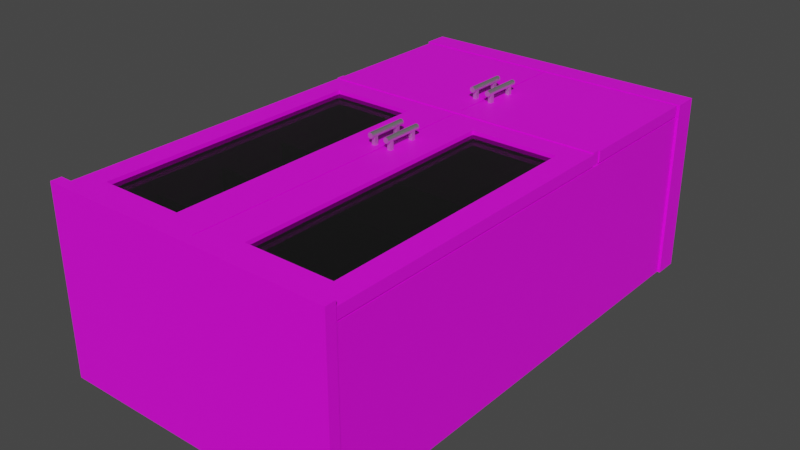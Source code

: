 # Source: Storage2.blend  (saved by Blender 4.0.36; exported with 4.5.12 LTS)
import bpy
from mathutils import Matrix  # noqa: F401  (used for matrix-valued properties, if any)

bpy.ops.wm.read_factory_settings(use_empty=True)
scene = bpy.context.scene
scene.name = 'Scene'

# ---- collections
col_collection = bpy.data.collections.new('Collection'); scene.collection.children.link(col_collection)

# ---- images (referenced by path relative to the original .blend; pixels are not part of the script)
import os
ASSET_DIR = os.environ.get("B2B_ASSET_DIR", "")  # directory of the original .blend (textures are referenced by path, not embedded)
HERE = os.path.dirname(os.path.abspath(__file__))  # packed textures are extracted next to this script under _unpacked/

def load_image(name, relpath, width, height, colorspace="sRGB"):
    """Load a texture the original file referenced (path relative to the .blend, or extracted next to this script)."""
    p = next((c for c in (os.path.join(HERE, relpath), os.path.join(ASSET_DIR, relpath)) if relpath and os.path.exists(c)), "")
    if p:
        img = bpy.data.images.load(p, check_existing=True)
        img.name = name
    else:  # same state as the original file: an image datablock whose file is absent (Cycles renders it pink)
        img = bpy.data.images.new(name, width, height)
        img.source = "FILE"
        img.filepath = "//" + (relpath or name)
    img.colorspace_settings.name = colorspace
    return img
img_coloured_jpg = load_image('coloured.jpg', 'coloured.jpg', 1024, 1024, 'sRGB')
img_medicinie_label_jpg = load_image('MEDICINIE LABEL.jpg', 'MEDICINIE LABEL.jpg', 1024, 1024, 'sRGB')

# ---- materials (node trees are filled in below, after node groups)
mat_coloured_002 = bpy.data.materials.new('coloured.002')
mat_coloured_002.use_transparent_shadow = False
mat_coloured_002.roughness = 0.5
mat_glass_002 = bpy.data.materials.new('glass.002')
mat_glass_002.use_transparent_shadow = False
mat_glass_002.diffuse_color = (0.2061, 0.2061, 0.2061, 1.0)
mat_glass_002.roughness = 0.0
mat_glass_002.specular_intensity = 1.0
mat_glass_002.metallic = 1.0
mat_metal_gloss_002 = bpy.data.materials.new('metal gloss.002')
mat_metal_gloss_002.use_transparent_shadow = False
mat_metal_gloss_002.roughness = 0.5
mat_metal_gloss_002.metallic = 1.0
mat_medicine_003 = bpy.data.materials.new('MEDICINE.003')
mat_medicine_003.use_transparent_shadow = False
mat_medicine_003.roughness = 0.5

# ---- material node trees
mat_coloured_002.use_nodes = True; mat_coloured_002.node_tree.nodes.clear()
_N = mat_coloured_002.node_tree.nodes; _L = mat_coloured_002.node_tree.links
n0 = _N.new('ShaderNodeBsdfPrincipled'); n0.name = 'Principled BSDF'; n0.location = (10, 300)
n0.distribution = 'GGX'
n0.subsurface_method = 'RANDOM_WALK_SKIN'
n0.inputs[3].default_value = 1.45
n0.inputs[27].default_value = (0.0, 0.0, 0.0, 1.0)
n0.inputs[28].default_value = 1.0
n1 = _N.new('ShaderNodeOutputMaterial'); n1.name = 'Material Output'; n1.location = (300, 300)
n2 = _N.new('ShaderNodeNormalMap'); n2.name = 'Normal Map'; n2.location = (-300, -300)
n2.label = 'Normal/Map'
n2.inputs[0].default_value = 0.0
n3 = _N.new('ShaderNodeTexImage'); n3.name = 'Image Texture'; n3.location = (-300, 600)
n3.image = img_coloured_jpg
_L.new(n0.outputs[0], n1.inputs[0])
_L.new(n2.outputs[0], n0.inputs[5])
_L.new(n3.outputs[0], n0.inputs[0])
n1.is_active_output = True
mat_glass_002.use_nodes = True; mat_glass_002.node_tree.nodes.clear()
_N = mat_glass_002.node_tree.nodes; _L = mat_glass_002.node_tree.links
n0 = _N.new('ShaderNodeBsdfPrincipled'); n0.name = 'Principled BSDF'; n0.location = (10, 300)
n0.distribution = 'GGX'
n0.subsurface_method = 'RANDOM_WALK_SKIN'
n0.inputs[0].default_value = (0.2061, 0.2061, 0.2061, 1.0)
n0.inputs[1].default_value = 1.0
n0.inputs[2].default_value = 0.0
n0.inputs[3].default_value = 1.45
n0.inputs[4].default_value = 0.5
n0.inputs[13].default_value = 1.0
n0.inputs[27].default_value = (0.0, 0.0, 0.0, 1.0)
n0.inputs[28].default_value = 1.0
n1 = _N.new('ShaderNodeOutputMaterial'); n1.name = 'Material Output'; n1.location = (300, 300)
n2 = _N.new('ShaderNodeNormalMap'); n2.name = 'Normal Map'; n2.location = (-300, -300)
n2.label = 'Normal/Map'
n2.inputs[0].default_value = 0.0
_L.new(n0.outputs[0], n1.inputs[0])
_L.new(n2.outputs[0], n0.inputs[5])
n1.is_active_output = True
mat_metal_gloss_002.use_nodes = True; mat_metal_gloss_002.node_tree.nodes.clear()
_N = mat_metal_gloss_002.node_tree.nodes; _L = mat_metal_gloss_002.node_tree.links
n0 = _N.new('ShaderNodeBsdfPrincipled'); n0.name = 'Principled BSDF'; n0.location = (10, 300)
n0.distribution = 'GGX'
n0.subsurface_method = 'RANDOM_WALK_SKIN'
n0.inputs[1].default_value = 1.0
n0.inputs[3].default_value = 1.45
n0.inputs[27].default_value = (0.0, 0.0, 0.0, 1.0)
n0.inputs[28].default_value = 1.0
n1 = _N.new('ShaderNodeOutputMaterial'); n1.name = 'Material Output'; n1.location = (300, 300)
n2 = _N.new('ShaderNodeNormalMap'); n2.name = 'Normal Map'; n2.location = (-300, -300)
n2.label = 'Normal/Map'
n2.inputs[0].default_value = 0.0
_L.new(n0.outputs[0], n1.inputs[0])
_L.new(n2.outputs[0], n0.inputs[5])
n1.is_active_output = True
mat_medicine_003.use_nodes = True; mat_medicine_003.node_tree.nodes.clear()
_N = mat_medicine_003.node_tree.nodes; _L = mat_medicine_003.node_tree.links
n0 = _N.new('ShaderNodeBsdfPrincipled'); n0.name = 'Principled BSDF'; n0.location = (10, 300)
n0.distribution = 'GGX'
n0.subsurface_method = 'RANDOM_WALK_SKIN'
n0.inputs[3].default_value = 1.45
n0.inputs[27].default_value = (0.0, 0.0, 0.0, 1.0)
n0.inputs[28].default_value = 1.0
n1 = _N.new('ShaderNodeOutputMaterial'); n1.name = 'Material Output'; n1.location = (300, 300)
n2 = _N.new('ShaderNodeNormalMap'); n2.name = 'Normal Map'; n2.location = (-300, -300)
n2.label = 'Normal/Map'
n2.inputs[0].default_value = 0.0
n3 = _N.new('ShaderNodeTexImage'); n3.name = 'Image Texture'; n3.location = (-300, 600)
n3.image = img_medicinie_label_jpg
_L.new(n0.outputs[0], n1.inputs[0])
_L.new(n2.outputs[0], n0.inputs[5])
_L.new(n3.outputs[0], n0.inputs[0])
n1.is_active_output = True

# ---- world
world_world = bpy.data.worlds.new('World'); scene.world = world_world
world_world.use_nodes = True; world_world.node_tree.nodes.clear()
_N = world_world.node_tree.nodes; _L = world_world.node_tree.links
n0 = _N.new('ShaderNodeOutputWorld'); n0.name = 'World Output'; n0.location = (300, 300)
n1 = _N.new('ShaderNodeBackground'); n1.name = 'Background'; n1.location = (10, 300)
n1.inputs[0].default_value = (0.05088, 0.05088, 0.05088, 1.0)
_L.new(n1.outputs[0], n0.inputs[0])
n0.is_active_output = True
world_world.color = (0.05088, 0.05088, 0.05088)
world_world.use_sun_shadow = False
world_world.sun_shadow_jitter_overblur = 0.0

# ---- meshes
me_cube_034 = bpy.data.meshes.new('Cube.034')
me_cube_034.from_pydata([(0.5942, -3.107e-08, 0.7109), (0.5942, -0.09562, 0.7109), (0.5942, -3.922e-15, 8.973e-08), (0.5942, -0.09562, 8.555e-08), (-0.5942, -3.107e-08, 0.7109), (-0.5942, -0.09562, 0.7109), (-0.5942, 3.922e-15, -8.973e-08), (-0.5942, -0.09562, -9.391e-08), (0.5818, -0.6544, 0.7116), (0.5818, -0.6871, 0.7116), (0.5818, -0.6544, 0.02468), (0.5818, -0.6871, 0.02468), (-0.5818, -0.6544, 0.7116), (-0.5818, -0.6871, 0.7116), (-0.5818, -0.6544, 0.02468), (-0.5818, -0.6871, 0.02468), (0.5883, -1.962, 0.7305), (0.5883, -2.004, 0.7305), (0.5883, -1.962, -0.01093), (0.5883, -2.004, -0.01093), (-0.5883, -1.962, 0.7305), (-0.5883, -2.004, 0.7305), (-0.5883, -1.962, -0.01093), (-0.5883, -2.004, -0.01093), (0.5846, -0.09456, 0.6592), (0.5846, -1.995, 0.6592), (0.5846, -0.09456, 0.002286), (0.5846, -1.995, 0.002286), (-0.5846, -0.09456, 0.6592), (-0.5846, -1.995, 0.6592), (-0.5846, -0.09456, 0.002286), (-0.5846, -1.995, 0.002286), (0.5559, -0.697, 0.6565), (0.5559, -0.697, 0.03155), (-0.5559, -0.697, 0.6565), (-0.5559, -0.697, 0.03155), (0.5517, -1.036, 0.552), (0.5517, -1.036, 0.04793), (-0.5517, -1.036, 0.552), (-0.5517, -1.036, 0.04793), (0.5517, -1.338, 0.552), (0.5517, -1.338, 0.04793), (-0.5517, -1.338, 0.552), (-0.5517, -1.338, 0.04793), (0.5521, -0.1271, 0.6592), (0.5521, -1.963, 0.6592), (0.5521, -0.1271, 0.002286), (0.5521, -1.963, 0.002286), (-0.5521, -0.1271, 0.6592), (-0.5521, -1.963, 0.6592), (-0.5521, -0.1271, 0.002286), (-0.5521, -1.963, 0.002286), (0.5559, -0.651, 0.6565), (0.5559, -0.651, 0.03155), (-0.5559, -0.651, 0.6565), (-0.5559, -0.651, 0.03155), (0.5517, -1.027, 0.552), (0.5517, -1.027, 0.04793), (-0.5517, -1.027, 0.552), (-0.5517, -1.027, 0.04793), (0.5517, -1.329, 0.552), (0.5517, -1.329, 0.04793), (-0.5517, -1.329, 0.552), (-0.5517, -1.329, 0.04793), (0.5517, -1.634, 0.552), (0.5517, -1.634, 0.04793), (-0.5517, -1.634, 0.552), (-0.5517, -1.634, 0.04793), (0.5517, -1.625, 0.552), (0.5517, -1.625, 0.04793), (-0.5517, -1.625, 0.552), (-0.5517, -1.625, 0.04793), (0.5855, -0.6898, 0.7083), (0.5855, -1.957, 0.7083), (0.002224, -0.6898, 0.7083), (0.002224, -1.957, 0.7083), (0.4923, -1.868, 0.7083), (0.4923, -0.7791, 0.7083), (0.1479, -1.868, 0.7083), (0.1479, -0.7791, 0.7083), (0.5855, -0.1015, 0.7083), (0.5855, -0.6539, 0.7083), (0.002224, -0.1015, 0.7083), (0.002224, -0.6539, 0.7083), (0.5855, -0.6898, 0.6656), (0.5855, -1.957, 0.6656), (0.002224, -0.6898, 0.6656), (0.002224, -1.957, 0.6656), (0.4923, -1.868, 0.6656), (0.4923, -0.7791, 0.6656), (0.1479, -1.868, 0.6656), (0.1479, -0.7791, 0.6656), (0.5855, -0.1015, 0.6656), (0.5855, -0.6539, 0.6656), (0.002224, -0.1015, 0.6656), (0.002224, -0.6539, 0.6656), (0.5036, -0.748, 0.693), (0.1311, -0.748, 0.693), (0.5036, -1.88, 0.693), (0.1311, -1.88, 0.693), (0.5036, -0.748, 0.6797), (0.1311, -0.748, 0.6797), (0.5036, -1.88, 0.6797), (0.1311, -1.88, 0.6797), (-0.5822, -0.6898, 0.7083), (-0.5822, -1.957, 0.7083), (-0.002225, -0.6898, 0.7083), (-0.002225, -1.957, 0.7083), (-0.489, -1.868, 0.7083), (-0.489, -0.7791, 0.7083), (-0.1481, -1.868, 0.7083), (-0.1481, -0.7791, 0.7083), (-0.5822, -0.1015, 0.7083), (-0.5822, -0.6539, 0.7083), (-0.002225, -0.1015, 0.7083), (-0.002225, -0.6539, 0.7083), (-0.5822, -0.6898, 0.6656), (-0.5822, -1.957, 0.6656), (-0.002225, -0.6898, 0.6656), (-0.002225, -1.957, 0.6656), (-0.489, -1.868, 0.6656), (-0.489, -0.7791, 0.6656), (-0.1481, -1.868, 0.6656), (-0.1481, -0.7791, 0.6656), (-0.5822, -0.1015, 0.6656), (-0.5822, -0.6539, 0.6656), (-0.002225, -0.1015, 0.6656), (-0.002225, -0.6539, 0.6656), (-0.5003, -0.748, 0.693), (-0.1313, -0.748, 0.693), (-0.5003, -1.88, 0.693), (-0.1313, -1.88, 0.693), (-0.5003, -0.748, 0.6797), (-0.1313, -0.748, 0.6797), (-0.5003, -1.88, 0.6797), (-0.1313, -1.88, 0.6797), (0.5537, -0.1244, 0.01288), (0.5537, -1.966, 0.01288), (-0.5537, -0.1244, 0.01288), (-0.5537, -1.966, 0.01288), (0.5537, -0.1244, 0.05886), (0.5537, -1.966, 0.05886), (-0.5537, -0.1244, 0.05886), (-0.5537, -1.966, 0.05886), (0.03496, -0.3756, 0.7378), (0.03496, -0.5395, 0.7378), (0.03071, -0.3756, 0.7387), (0.03071, -0.5395, 0.7387), (0.02711, -0.3756, 0.7411), (0.02711, -0.5395, 0.7411), (0.0247, -0.3756, 0.7447), (0.0247, -0.5395, 0.7447), (0.02385, -0.3756, 0.7489), (0.02385, -0.5395, 0.7489), (0.0247, -0.3756, 0.7532), (0.0247, -0.5395, 0.7532), (0.02711, -0.3756, 0.7568), (0.02711, -0.5395, 0.7568), (0.03071, -0.3756, 0.7592), (0.03071, -0.5395, 0.7592), (0.03496, -0.3756, 0.7601), (0.03496, -0.5395, 0.7601), (0.03922, -0.3756, 0.7592), (0.03922, -0.5395, 0.7592), (0.04282, -0.3756, 0.7568), (0.04282, -0.5395, 0.7568), (0.04523, -0.3756, 0.7532), (0.04523, -0.5395, 0.7532), (0.04608, -0.3756, 0.7489), (0.04608, -0.5395, 0.7489), (0.04523, -0.3756, 0.7447), (0.04523, -0.5395, 0.7447), (0.04282, -0.3756, 0.7411), (0.04282, -0.5395, 0.7411), (0.03922, -0.3756, 0.7387), (0.03922, -0.5395, 0.7387), (0.04272, -0.5076, 0.7448), (0.04272, -0.5232, 0.7448), (0.04272, -0.5076, 0.7022), (0.04272, -0.5232, 0.7022), (0.0272, -0.5076, 0.7448), (0.0272, -0.5232, 0.7448), (0.0272, -0.5076, 0.7022), (0.0272, -0.5232, 0.7022), (0.04272, -0.3939, 0.7448), (0.04272, -0.4095, 0.7448), (0.04272, -0.3939, 0.7022), (0.04272, -0.4095, 0.7022), (0.0272, -0.3939, 0.7448), (0.0272, -0.4095, 0.7448), (0.0272, -0.3939, 0.7022), (0.0272, -0.4095, 0.7022), (0.03496, -0.9545, 0.7378), (0.03496, -1.118, 0.7378), (0.03071, -0.9545, 0.7387), (0.03071, -1.118, 0.7387), (0.02711, -0.9545, 0.7411), (0.02711, -1.118, 0.7411), (0.0247, -0.9545, 0.7447), (0.0247, -1.118, 0.7447), (0.02385, -0.9545, 0.7489), (0.02385, -1.118, 0.7489), (0.0247, -0.9545, 0.7532), (0.0247, -1.118, 0.7532), (0.02711, -0.9545, 0.7568), (0.02711, -1.118, 0.7568), (0.03071, -0.9545, 0.7592), (0.03071, -1.118, 0.7592), (0.03496, -0.9545, 0.7601), (0.03496, -1.118, 0.7601), (0.03922, -0.9545, 0.7592), (0.03922, -1.118, 0.7592), (0.04282, -0.9545, 0.7568), (0.04282, -1.118, 0.7568), (0.04523, -0.9545, 0.7532), (0.04523, -1.118, 0.7532), (0.04608, -0.9545, 0.7489), (0.04608, -1.118, 0.7489), (0.04523, -0.9545, 0.7447), (0.04523, -1.118, 0.7447), (0.04282, -0.9545, 0.7411), (0.04282, -1.118, 0.7411), (0.03922, -0.9545, 0.7387), (0.03922, -1.118, 0.7387), (0.04272, -1.087, 0.7448), (0.04272, -1.102, 0.7448), (0.04272, -1.087, 0.7022), (0.04272, -1.102, 0.7022), (0.0272, -1.087, 0.7448), (0.0272, -1.102, 0.7448), (0.0272, -1.087, 0.7022), (0.0272, -1.102, 0.7022), (0.04272, -0.9728, 0.7448), (0.04272, -0.9884, 0.7448), (0.04272, -0.9728, 0.7022), (0.04272, -0.9884, 0.7022), (0.0272, -0.9728, 0.7448), (0.0272, -0.9884, 0.7448), (0.0272, -0.9728, 0.7022), (0.0272, -0.9884, 0.7022), (-0.03369, -0.9545, 0.7378), (-0.03369, -1.118, 0.7378), (-0.03795, -0.9545, 0.7387), (-0.03795, -1.118, 0.7387), (-0.04155, -0.9545, 0.7411), (-0.04155, -1.118, 0.7411), (-0.04396, -0.9545, 0.7447), (-0.04396, -1.118, 0.7447), (-0.0448, -0.9545, 0.7489), (-0.0448, -1.118, 0.7489), (-0.04396, -0.9545, 0.7532), (-0.04396, -1.118, 0.7532), (-0.04155, -0.9545, 0.7568), (-0.04155, -1.118, 0.7568), (-0.03795, -0.9545, 0.7592), (-0.03795, -1.118, 0.7592), (-0.03369, -0.9545, 0.7601), (-0.03369, -1.118, 0.7601), (-0.02944, -0.9545, 0.7592), (-0.02944, -1.118, 0.7592), (-0.02584, -0.9545, 0.7568), (-0.02584, -1.118, 0.7568), (-0.02343, -0.9545, 0.7532), (-0.02343, -1.118, 0.7532), (-0.02258, -0.9545, 0.7489), (-0.02258, -1.118, 0.7489), (-0.02343, -0.9545, 0.7447), (-0.02343, -1.118, 0.7447), (-0.02584, -0.9545, 0.7411), (-0.02584, -1.118, 0.7411), (-0.02944, -0.9545, 0.7387), (-0.02944, -1.118, 0.7387), (-0.02593, -1.087, 0.7448), (-0.02593, -1.102, 0.7448), (-0.02593, -1.087, 0.7022), (-0.02593, -1.102, 0.7022), (-0.04145, -1.087, 0.7448), (-0.04145, -1.102, 0.7448), (-0.04145, -1.087, 0.7022), (-0.04145, -1.102, 0.7022), (-0.02593, -0.9728, 0.7448), (-0.02593, -0.9884, 0.7448), (-0.02593, -0.9728, 0.7022), (-0.02593, -0.9884, 0.7022), (-0.04145, -0.9728, 0.7448), (-0.04145, -0.9884, 0.7448), (-0.04145, -0.9728, 0.7022), (-0.04145, -0.9884, 0.7022), (-0.03369, -0.3756, 0.7378), (-0.03369, -0.5395, 0.7378), (-0.03795, -0.3756, 0.7387), (-0.03795, -0.5395, 0.7387), (-0.04155, -0.3756, 0.7411), (-0.04155, -0.5395, 0.7411), (-0.04396, -0.3756, 0.7447), (-0.04396, -0.5395, 0.7447), (-0.0448, -0.3756, 0.7489), (-0.0448, -0.5395, 0.7489), (-0.04396, -0.3756, 0.7532), (-0.04396, -0.5395, 0.7532), (-0.04155, -0.3756, 0.7568), (-0.04155, -0.5395, 0.7568), (-0.03795, -0.3756, 0.7592), (-0.03795, -0.5395, 0.7592), (-0.03369, -0.3756, 0.7601), (-0.03369, -0.5395, 0.7601), (-0.02944, -0.3756, 0.7592), (-0.02944, -0.5395, 0.7592), (-0.02584, -0.3756, 0.7568), (-0.02584, -0.5395, 0.7568), (-0.02343, -0.3756, 0.7532), (-0.02343, -0.5395, 0.7532), (-0.02258, -0.3756, 0.7489), (-0.02258, -0.5395, 0.7489), (-0.02343, -0.3756, 0.7447), (-0.02343, -0.5395, 0.7447), (-0.02584, -0.3756, 0.7411), (-0.02584, -0.5395, 0.7411), (-0.02944, -0.3756, 0.7387), (-0.02944, -0.5395, 0.7387), (-0.02593, -0.5076, 0.7448), (-0.02593, -0.5232, 0.7448), (-0.02593, -0.5076, 0.7022), (-0.02593, -0.5232, 0.7022), (-0.04145, -0.5076, 0.7448), (-0.04145, -0.5232, 0.7448), (-0.04145, -0.5076, 0.7022), (-0.04145, -0.5232, 0.7022), (-0.02593, -0.3939, 0.7448), (-0.02593, -0.4095, 0.7448), (-0.02593, -0.3939, 0.7022), (-0.02593, -0.4095, 0.7022), (-0.04145, -0.3939, 0.7448), (-0.04145, -0.4095, 0.7448), (-0.04145, -0.3939, 0.7022), (-0.04145, -0.4095, 0.7022), (-3.452e-10, -1.045, 0.002286), (0.0, 0.0, 0.0)], [(336, 51), (46, 336)], [(0, 1, 3, 2), (2, 3, 7, 6, 337), (6, 7, 5, 4), (4, 5, 1, 0), (2, 337, 6, 4, 0), (7, 3, 1, 5), (8, 9, 11, 10), (10, 11, 15, 14), (14, 15, 13, 12), (12, 13, 9, 8), (10, 14, 12, 8), (15, 11, 9, 13), (16, 17, 19, 18), (18, 19, 23, 22), (22, 23, 21, 20), (20, 21, 17, 16), (18, 22, 20, 16), (23, 19, 17, 21), (24, 25, 27, 26), (30, 31, 29, 28), (26, 30, 28, 24), (31, 27, 25, 29), (35, 33, 32, 34), (39, 37, 36, 38), (43, 41, 40, 42), (44, 46, 47, 45), (50, 48, 49, 51), (46, 44, 48, 50), (51, 49, 45, 47), (55, 54, 52, 53), (59, 58, 56, 57), (63, 62, 60, 61), (25, 24, 44, 45), (26, 27, 47, 46), (30, 26, 46, 50), (27, 31, 51, 47), (31, 30, 50, 51), (28, 29, 49, 48), (24, 28, 48, 44), (29, 25, 45, 49), (32, 33, 53, 52), (33, 35, 55, 53), (35, 34, 54, 55), (34, 32, 52, 54), (36, 37, 57, 56), (37, 39, 59, 57), (39, 38, 58, 59), (38, 36, 56, 58), (40, 41, 61, 60), (41, 43, 63, 61), (43, 42, 62, 63), (42, 40, 60, 62), (67, 65, 64, 66), (71, 70, 68, 69), (64, 65, 69, 68), (65, 67, 71, 69), (67, 66, 70, 71), (66, 64, 68, 70), (74, 75, 78, 79), (75, 73, 76, 78), (72, 74, 79, 77), (73, 72, 77, 76), (80, 82, 83, 81), (86, 91, 90, 87), (87, 90, 88, 85), (84, 89, 91, 86), (85, 88, 89, 84), (92, 93, 95, 94), (72, 73, 85, 84), (73, 75, 87, 85), (74, 72, 84, 86), (75, 74, 86, 87), (76, 77, 89, 88), (78, 76, 88, 90), (77, 79, 91, 89), (79, 78, 90, 91), (80, 81, 93, 92), (81, 83, 95, 93), (82, 80, 92, 94), (83, 82, 94, 95), (96, 98, 99, 97), (100, 101, 103, 102), (96, 97, 101, 100), (97, 99, 103, 101), (98, 96, 100, 102), (99, 98, 102, 103), (106, 111, 110, 107), (107, 110, 108, 105), (104, 109, 111, 106), (105, 108, 109, 104), (112, 113, 115, 114), (118, 119, 122, 123), (119, 117, 120, 122), (116, 118, 123, 121), (117, 116, 121, 120), (124, 126, 127, 125), (104, 116, 117, 105), (105, 117, 119, 107), (106, 118, 116, 104), (107, 119, 118, 106), (108, 120, 121, 109), (110, 122, 120, 108), (109, 121, 123, 111), (111, 123, 122, 110), (112, 124, 125, 113), (113, 125, 127, 115), (114, 126, 124, 112), (115, 127, 126, 114), (128, 129, 131, 130), (132, 134, 135, 133), (128, 132, 133, 129), (129, 133, 135, 131), (130, 134, 132, 128), (131, 135, 134, 130), (136, 137, 139, 138), (140, 142, 143, 141), (137, 136, 140, 141), (136, 138, 142, 140), (139, 137, 141, 143), (138, 139, 143, 142), (144, 145, 147, 146), (146, 147, 149, 148), (148, 149, 151, 150), (150, 151, 153, 152), (152, 153, 155, 154), (154, 155, 157, 156), (156, 157, 159, 158), (158, 159, 161, 160), (160, 161, 163, 162), (162, 163, 165, 164), (164, 165, 167, 166), (166, 167, 169, 168), (168, 169, 171, 170), (170, 171, 173, 172), (147, 145, 175, 173, 171, 169, 167, 165, 163, 161, 159, 157, 155, 153, 151, 149), (172, 173, 175, 174), (174, 175, 145, 144), (144, 146, 148, 150, 152, 154, 156, 158, 160, 162, 164, 166, 168, 170, 172, 174), (176, 177, 179, 178), (178, 179, 183, 182), (182, 183, 181, 180), (180, 181, 177, 176), (178, 182, 180, 176), (183, 179, 177, 181), (184, 185, 187, 186), (186, 187, 191, 190), (190, 191, 189, 188), (188, 189, 185, 184), (186, 190, 188, 184), (191, 187, 185, 189), (192, 193, 195, 194), (194, 195, 197, 196), (196, 197, 199, 198), (198, 199, 201, 200), (200, 201, 203, 202), (202, 203, 205, 204), (204, 205, 207, 206), (206, 207, 209, 208), (208, 209, 211, 210), (210, 211, 213, 212), (212, 213, 215, 214), (214, 215, 217, 216), (216, 217, 219, 218), (218, 219, 221, 220), (195, 193, 223, 221, 219, 217, 215, 213, 211, 209, 207, 205, 203, 201, 199, 197), (220, 221, 223, 222), (222, 223, 193, 192), (192, 194, 196, 198, 200, 202, 204, 206, 208, 210, 212, 214, 216, 218, 220, 222), (224, 225, 227, 226), (226, 227, 231, 230), (230, 231, 229, 228), (228, 229, 225, 224), (226, 230, 228, 224), (231, 227, 225, 229), (232, 233, 235, 234), (234, 235, 239, 238), (238, 239, 237, 236), (236, 237, 233, 232), (234, 238, 236, 232), (239, 235, 233, 237), (240, 241, 243, 242), (242, 243, 245, 244), (244, 245, 247, 246), (246, 247, 249, 248), (248, 249, 251, 250), (250, 251, 253, 252), (252, 253, 255, 254), (254, 255, 257, 256), (256, 257, 259, 258), (258, 259, 261, 260), (260, 261, 263, 262), (262, 263, 265, 264), (264, 265, 267, 266), (266, 267, 269, 268), (243, 241, 271, 269, 267, 265, 263, 261, 259, 257, 255, 253, 251, 249, 247, 245), (268, 269, 271, 270), (270, 271, 241, 240), (240, 242, 244, 246, 248, 250, 252, 254, 256, 258, 260, 262, 264, 266, 268, 270), (272, 273, 275, 274), (274, 275, 279, 278), (278, 279, 277, 276), (276, 277, 273, 272), (274, 278, 276, 272), (279, 275, 273, 277), (280, 281, 283, 282), (282, 283, 287, 286), (286, 287, 285, 284), (284, 285, 281, 280), (282, 286, 284, 280), (287, 283, 281, 285), (288, 289, 291, 290), (290, 291, 293, 292), (292, 293, 295, 294), (294, 295, 297, 296), (296, 297, 299, 298), (298, 299, 301, 300), (300, 301, 303, 302), (302, 303, 305, 304), (304, 305, 307, 306), (306, 307, 309, 308), (308, 309, 311, 310), (310, 311, 313, 312), (312, 313, 315, 314), (314, 315, 317, 316), (291, 289, 319, 317, 315, 313, 311, 309, 307, 305, 303, 301, 299, 297, 295, 293), (316, 317, 319, 318), (318, 319, 289, 288), (288, 290, 292, 294, 296, 298, 300, 302, 304, 306, 308, 310, 312, 314, 316, 318), (320, 321, 323, 322), (322, 323, 327, 326), (326, 327, 325, 324), (324, 325, 321, 320), (322, 326, 324, 320), (327, 323, 321, 325), (328, 329, 331, 330), (330, 331, 335, 334), (334, 335, 333, 332), (332, 333, 329, 328), (330, 334, 332, 328), (335, 331, 329, 333)])
me_cube_034.polygons.foreach_set('use_smooth', [True] * 240)
me_cube_034.polygons.foreach_set('material_index', [0, 0, 0, 0, 0, 0, 0, 0, 0, 0, 0, 0, 0, 0, 0, 0, 0, 0, 0, 0, 0, 0, 0, 1, 1, 0, 0, 0, 0, 0, 1, 1, 0, 0, 0, 0, 0, 0, 0, 0, 0, 0, 0, 0, 1, 1, 1, 1, 1, 1, 1, 1, 1, 1, 1, 1, 1, 1, 0, 0, 0, 0, 0, 0, 0, 0, 0, 0, 0, 0, 0, 0, 0, 0, 0, 0, 0, 0, 0, 0, 1, 1, 1, 1, 1, 1, 0, 0, 0, 0, 0, 0, 0, 0, 0, 0, 0, 0, 0, 0, 0, 0, 0, 0, 0, 0, 0, 0, 1, 1, 1, 1, 1, 1, 0, 0, 0, 0, 0, 0, 2, 2, 2, 2, 2, 2, 2, 2, 2, 2, 2, 2, 2, 2, 2, 2, 2, 2, 2, 2, 2, 2, 2, 2, 2, 2, 2, 2, 2, 2, 2, 2, 2, 2, 2, 2, 2, 2, 2, 2, 2, 2, 2, 2, 2, 2, 2, 2, 2, 2, 2, 2, 2, 2, 2, 2, 2, 2, 2, 2, 2, 2, 2, 2, 2, 2, 2, 2, 2, 2, 2, 2, 2, 2, 2, 2, 2, 2, 2, 2, 2, 2, 2, 2, 2, 2, 2, 2, 2, 2, 2, 2, 2, 2, 2, 2, 2, 2, 2, 2, 2, 2, 2, 2, 2, 2, 2, 2, 2, 2, 2, 2, 2, 2, 2, 2, 2, 2, 2, 2])
_k = set([(0, 1), (0, 2), (0, 4), (1, 3), (1, 5), (2, 3), (2, 337), (3, 7), (4, 5), (4, 6), (5, 7), (6, 7), (6, 337), (8, 9), (8, 10), (8, 12), (9, 11), (9, 13), (10, 11), (10, 14), (11, 15), (12, 13), (12, 14), (13, 15), (14, 15), (16, 17), (16, 18), (16, 20), (17, 19), (17, 21), (18, 19), (18, 22), (19, 23), (20, 21), (20, 22), (21, 23), (22, 23), (24, 25), (24, 26), (24, 28), (25, 27), (25, 29), (26, 27), (26, 30), (27, 31), (28, 29), (28, 30), (29, 31), (30, 31), (32, 33), (32, 34), (32, 52), (33, 35), (33, 53), (34, 35), (34, 54), (35, 55), (36, 37), (36, 38), (36, 56), (37, 39), (37, 57), (38, 39), (38, 58), (39, 59), (40, 41), (40, 42), (40, 60), (41, 43), (41, 61), (42, 43), (42, 62), (43, 63), (44, 45), (44, 46), (44, 48), (45, 47), (45, 49), (46, 47), (46, 50), (47, 51), (48, 49), (48, 50), (49, 51), (50, 51), (52, 53), (52, 54), (53, 55), (54, 55), (56, 57), (56, 58), (57, 59), (58, 59), (60, 61), (60, 62), (61, 63), (62, 63), (64, 65), (64, 66), (64, 68), (65, 67), (65, 69), (66, 67), (66, 70), (67, 71), (68, 69), (68, 70), (69, 71), (70, 71), (72, 73), (72, 74), (72, 84), (73, 75), (73, 85), (74, 75), (74, 86), (75, 87), (76, 77), (76, 78), (76, 88), (77, 79), (77, 89), (78, 79), (78, 90), (79, 91), (80, 81), (80, 82), (80, 92), (81, 83), (81, 93), (82, 83), (82, 94), (83, 95), (84, 85), (84, 86), (85, 87), (86, 87), (88, 89), (88, 90), (89, 91), (90, 91), (92, 93), (92, 94), (93, 95), (94, 95), (96, 97), (96, 98), (96, 100), (97, 99), (97, 101), (98, 99), (98, 102), (99, 103), (100, 101), (100, 102), (101, 103), (102, 103), (104, 105), (104, 106), (104, 116), (105, 107), (105, 117), (106, 107), (106, 118), (107, 119), (108, 109), (108, 110), (108, 120), (109, 111), (109, 121), (110, 111), (110, 122), (111, 123), (112, 113), (112, 114), (112, 124), (113, 115), (113, 125), (114, 115), (114, 126), (115, 127), (116, 117), (116, 118), (117, 119), (118, 119), (120, 121), (120, 122), (121, 123), (122, 123), (124, 125), (124, 126), (125, 127), (126, 127), (128, 129), (128, 130), (128, 132), (129, 131), (129, 133), (130, 131), (130, 134), (131, 135), (132, 133), (132, 134), (133, 135), (134, 135), (136, 137), (136, 138), (136, 140), (137, 139), (137, 141), (138, 139), (138, 142), (139, 143), (140, 141), (140, 142), (141, 143), (142, 143), (144, 146), (144, 174), (145, 147), (145, 175), (146, 148), (147, 149), (148, 150), (149, 151), (150, 152), (151, 153), (152, 154), (153, 155), (154, 156), (155, 157), (156, 158), (157, 159), (158, 160), (159, 161), (160, 162), (161, 163), (162, 164), (163, 165), (164, 166), (165, 167), (166, 168), (167, 169), (168, 170), (169, 171), (170, 172), (171, 173), (172, 174), (173, 175), (176, 177), (176, 178), (176, 180), (177, 179), (177, 181), (178, 179), (178, 182), (179, 183), (180, 181), (180, 182), (181, 183), (182, 183), (184, 185), (184, 186), (184, 188), (185, 187), (185, 189), (186, 187), (186, 190), (187, 191), (188, 189), (188, 190), (189, 191), (190, 191), (192, 194), (192, 222), (193, 195), (193, 223), (194, 196), (195, 197), (196, 198), (197, 199), (198, 200), (199, 201), (200, 202), (201, 203), (202, 204), (203, 205), (204, 206), (205, 207), (206, 208), (207, 209), (208, 210), (209, 211), (210, 212), (211, 213), (212, 214), (213, 215), (214, 216), (215, 217), (216, 218), (217, 219), (218, 220), (219, 221), (220, 222), (221, 223), (224, 225), (224, 226), (224, 228), (225, 227), (225, 229), (226, 227), (226, 230), (227, 231), (228, 229), (228, 230), (229, 231), (230, 231), (232, 233), (232, 234), (232, 236), (233, 235), (233, 237), (234, 235), (234, 238), (235, 239), (236, 237), (236, 238), (237, 239), (238, 239), (240, 242), (240, 270), (241, 243), (241, 271), (242, 244), (243, 245), (244, 246), (245, 247), (246, 248), (247, 249), (248, 250), (249, 251), (250, 252), (251, 253), (252, 254), (253, 255), (254, 256), (255, 257), (256, 258), (257, 259), (258, 260), (259, 261), (260, 262), (261, 263), (262, 264), (263, 265), (264, 266), (265, 267), (266, 268), (267, 269), (268, 270), (269, 271), (272, 273), (272, 274), (272, 276), (273, 275), (273, 277), (274, 275), (274, 278), (275, 279), (276, 277), (276, 278), (277, 279), (278, 279), (280, 281), (280, 282), (280, 284), (281, 283), (281, 285), (282, 283), (282, 286), (283, 287), (284, 285), (284, 286), (285, 287), (286, 287), (288, 290), (288, 318), (289, 291), (289, 319), (290, 292), (291, 293), (292, 294), (293, 295), (294, 296), (295, 297), (296, 298), (297, 299), (298, 300), (299, 301), (300, 302), (301, 303), (302, 304), (303, 305), (304, 306), (305, 307), (306, 308), (307, 309), (308, 310), (309, 311), (310, 312), (311, 313), (312, 314), (313, 315), (314, 316), (315, 317), (316, 318), (317, 319), (320, 321), (320, 322), (320, 324), (321, 323), (321, 325), (322, 323), (322, 326), (323, 327), (324, 325), (324, 326), (325, 327), (326, 327), (328, 329), (328, 330), (328, 332), (329, 331), (329, 333), (330, 331), (330, 334), (331, 335), (332, 333), (332, 334), (333, 335), (334, 335)])
me_cube_034.attributes.new('sharp_edge', 'BOOLEAN', 'EDGE').data.foreach_set('value', [ (min(e.vertices), max(e.vertices)) in _k for e in me_cube_034.edges])
_uv = me_cube_034.uv_layers.new(name='UVMap')
_uv.uv.foreach_set('vector', [0.9185, 0.7655, 0.909, 0.7655, 0.909, 0.7192, 0.9185, 0.7192, 0.7701, 0.7704, 0.7796, 0.7704, 0.7796, 0.8529, 0.7701, 0.8529, 0.7701, 0.8117, 0.9185, 0.7192, 0.928, 0.7192, 0.928, 0.7655, 0.9185, 0.7655, 0.7701, 0.8529, 0.7606, 0.8529, 0.7606, 0.7704, 0.7701, 0.7704, 0.8633, 0.9307, 0.8633, 0.8895, 0.8633, 0.8483, 0.9093, 0.8483, 0.9093, 0.9307, 0.9093, 0.7659, 0.9093, 0.8483, 0.8633, 0.8483, 0.8633, 0.7659, 0.9185, 0.7655, 0.909, 0.7655, 0.909, 0.7192, 0.9185, 0.7192, 0.7701, 0.7704, 0.7796, 0.7704, 0.7796, 0.8529, 0.7701, 0.8529, 0.9185, 0.7192, 0.928, 0.7192, 0.928, 0.7655, 0.9185, 0.7655, 0.7701, 0.8529, 0.7606, 0.8529, 0.7606, 0.7704, 0.7701, 0.7704, 0.8633, 0.9307, 0.8633, 0.8483, 0.9093, 0.8483, 0.9093, 0.9307, 0.9093, 0.7659, 0.9093, 0.8483, 0.8633, 0.8483, 0.8633, 0.7659, 0.9185, 0.7655, 0.909, 0.7655, 0.909, 0.7192, 0.9185, 0.7192, 0.7701, 0.7704, 0.7796, 0.7704, 0.7796, 0.8529, 0.7701, 0.8529, 0.9185, 0.7192, 0.928, 0.7192, 0.928, 0.7655, 0.9185, 0.7655, 0.7701, 0.8529, 0.7606, 0.8529, 0.7606, 0.7704, 0.7701, 0.7704, 0.8633, 0.9307, 0.8633, 0.8483, 0.9093, 0.8483, 0.9093, 0.9307, 0.9093, 0.7659, 0.9093, 0.8483, 0.8633, 0.8483, 0.8633, 0.7659, 0.1871, 0.8533, 0.1871, 0.7202, 0.2329, 0.7202, 0.2329, 0.8533, 0.2786, 0.7202, 0.2786, 0.8533, 0.2329, 0.8533, 0.2329, 0.7202, 0.4731, 0.7975, 0.4731, 0.7157, 0.5188, 0.7157, 0.5188, 0.7975, 0.5185, 0.5872, 0.5185, 0.669, 0.4728, 0.669, 0.4728, 0.5872, 0.2306, 0.8533, 0.2306, 0.9311, 0.1871, 0.9311, 0.1871, 0.8533, 0.5843, 0.8754, 0.5843, 0.9526, 0.5492, 0.9526, 0.5492, 0.8754, 0.4621, 0.8805, 0.4621, 0.9577, 0.427, 0.9577, 0.427, 0.8805, 0.427, 0.5872, 0.4728, 0.5872, 0.4728, 0.7157, 0.427, 0.7157, 0.3243, 0.8487, 0.2786, 0.8487, 0.2786, 0.7202, 0.3243, 0.7202, 0.3957, 0.9222, 0.3499, 0.9222, 0.3499, 0.8449, 0.3957, 0.8449, 0.4731, 0.7981, 0.5188, 0.7981, 0.5188, 0.8754, 0.4731, 0.8754, 0.2786, 0.8487, 0.3221, 0.8487, 0.3221, 0.9265, 0.2786, 0.9265, 0.5188, 0.7157, 0.5539, 0.7157, 0.5539, 0.7929, 0.5188, 0.7929, 0.5188, 0.7929, 0.5539, 0.7929, 0.5539, 0.8702, 0.5188, 0.8702, 0.3499, 0.5872, 0.3499, 0.7202, 0.3477, 0.7179, 0.3477, 0.5894, 0.1871, 0.7202, 0.1871, 0.5872, 0.1894, 0.5894, 0.1894, 0.7179, 0.2685, 0.7202, 0.1871, 0.7202, 0.1894, 0.7179, 0.2663, 0.7179, 0.1871, 0.5872, 0.2685, 0.5872, 0.2663, 0.5894, 0.1894, 0.5894, 0.2685, 0.5872, 0.2685, 0.7202, 0.2663, 0.7179, 0.2663, 0.5894, 0.2685, 0.7202, 0.2685, 0.5872, 0.2708, 0.5894, 0.2708, 0.7179, 0.3499, 0.7202, 0.2685, 0.7202, 0.2708, 0.7179, 0.3477, 0.7179, 0.2685, 0.5872, 0.3499, 0.5872, 0.3477, 0.5894, 0.2708, 0.5894, 0.3433, 0.8418, 0.3433, 0.798, 0.3465, 0.798, 0.3465, 0.8418, 0.3465, 0.798, 0.3465, 0.7202, 0.3497, 0.7202, 0.3497, 0.798, 0.3497, 0.798, 0.3497, 0.8418, 0.3465, 0.8418, 0.3465, 0.798, 0.3465, 0.7202, 0.3465, 0.798, 0.3433, 0.798, 0.3433, 0.7202, 0.5041, 0.7043, 0.5041, 0.669, 0.5073, 0.669, 0.5073, 0.7043, 0.4685, 0.9577, 0.4685, 0.8805, 0.4718, 0.8805, 0.4718, 0.9577, 0.5073, 0.7043, 0.5073, 0.669, 0.5105, 0.669, 0.5105, 0.7043, 0.5598, 0.5872, 0.5598, 0.6644, 0.5566, 0.6644, 0.5566, 0.5872, 0.5009, 0.7043, 0.5009, 0.669, 0.5041, 0.669, 0.5041, 0.7043, 0.4261, 0.8449, 0.4261, 0.9222, 0.4229, 0.9222, 0.4229, 0.8449, 0.4977, 0.7043, 0.4977, 0.669, 0.5009, 0.669, 0.5009, 0.7043, 0.4685, 0.8805, 0.4685, 0.9577, 0.4653, 0.9577, 0.4653, 0.8805, 0.4621, 0.8805, 0.4621, 0.9577, 0.427, 0.9577, 0.427, 0.8805, 0.5188, 0.7929, 0.5539, 0.7929, 0.5539, 0.8702, 0.5188, 0.8702, 0.5009, 0.7043, 0.5009, 0.669, 0.5041, 0.669, 0.5041, 0.7043, 0.4261, 0.8449, 0.4261, 0.9222, 0.4229, 0.9222, 0.4229, 0.8449, 0.4977, 0.7043, 0.4977, 0.669, 0.5009, 0.669, 0.5009, 0.7043, 0.4685, 0.8805, 0.4685, 0.9577, 0.4653, 0.9577, 0.4653, 0.8805, 0.4731, 0.9542, 0.4731, 0.8754, 0.4794, 0.8816, 0.4794, 0.9479, 0.4731, 0.8754, 0.5111, 0.8754, 0.5047, 0.8816, 0.4794, 0.8816, 0.5111, 0.9542, 0.4731, 0.9542, 0.4794, 0.9479, 0.5047, 0.9479, 0.5111, 0.8754, 0.5111, 0.9542, 0.5047, 0.9479, 0.5047, 0.8816, 0.5566, 0.7129, 0.5185, 0.7129, 0.5185, 0.6659, 0.5566, 0.6659, 0.5185, 0.5872, 0.5249, 0.5934, 0.5249, 0.6597, 0.5185, 0.6659, 0.5185, 0.6659, 0.5249, 0.6597, 0.5501, 0.6597, 0.5566, 0.6659, 0.5566, 0.5872, 0.5501, 0.5934, 0.5249, 0.5934, 0.5185, 0.5872, 0.5566, 0.6659, 0.5501, 0.6597, 0.5501, 0.5934, 0.5566, 0.5872, 0.3166, 0.9265, 0.3166, 0.9735, 0.2786, 0.9735, 0.2786, 0.9265, 0.5627, 0.5872, 0.5627, 0.6659, 0.5598, 0.6659, 0.5598, 0.5872, 0.3303, 0.8409, 0.3303, 0.8026, 0.3333, 0.8026, 0.3333, 0.8409, 0.3303, 0.8026, 0.3303, 0.8409, 0.3273, 0.8409, 0.3273, 0.8026, 0.5657, 0.6659, 0.5657, 0.5872, 0.5687, 0.5872, 0.5687, 0.6659, 0.3221, 0.9843, 0.3221, 0.918, 0.3251, 0.918, 0.3251, 0.9843, 0.334, 0.918, 0.334, 0.9434, 0.331, 0.9434, 0.331, 0.918, 0.5105, 0.6944, 0.5105, 0.669, 0.5135, 0.669, 0.5135, 0.6944, 0.5746, 0.5872, 0.5746, 0.6534, 0.5717, 0.6534, 0.5717, 0.5872, 0.5627, 0.6659, 0.5627, 0.7129, 0.5598, 0.7129, 0.5598, 0.6659, 0.3362, 0.8409, 0.3362, 0.8026, 0.3392, 0.8026, 0.3392, 0.8409, 0.4977, 0.669, 0.4977, 0.7072, 0.4947, 0.7072, 0.4947, 0.669, 0.3281, 0.9649, 0.3281, 0.918, 0.331, 0.918, 0.331, 0.9649, 0.5539, 0.8543, 0.5539, 0.785, 0.5811, 0.785, 0.5811, 0.8543, 0.4229, 0.9142, 0.3957, 0.9142, 0.3957, 0.8449, 0.4229, 0.8449, 0.337, 0.9453, 0.337, 0.918, 0.3379, 0.918, 0.3379, 0.9453, 0.4261, 0.9835, 0.4261, 0.9142, 0.427, 0.9142, 0.427, 0.9835, 0.4718, 0.9498, 0.4718, 0.8805, 0.4727, 0.8805, 0.4727, 0.9498, 0.3433, 0.8026, 0.3433, 0.83, 0.3424, 0.83, 0.3424, 0.8026, 0.2687, 0.9321, 0.2623, 0.9258, 0.2623, 0.8595, 0.2687, 0.8533, 0.2687, 0.8533, 0.2623, 0.8595, 0.2371, 0.8595, 0.2306, 0.8533, 0.2306, 0.9321, 0.2371, 0.9258, 0.2623, 0.9258, 0.2687, 0.9321, 0.2306, 0.8533, 0.2371, 0.8595, 0.2371, 0.9258, 0.2306, 0.9321, 0.3499, 0.9691, 0.3499, 0.9222, 0.388, 0.9222, 0.388, 0.9691, 0.5492, 0.8754, 0.5492, 0.9542, 0.5429, 0.9479, 0.5429, 0.8816, 0.5492, 0.9542, 0.5111, 0.9542, 0.5176, 0.9479, 0.5429, 0.9479, 0.5111, 0.8754, 0.5492, 0.8754, 0.5429, 0.8816, 0.5176, 0.8816, 0.5111, 0.9542, 0.5111, 0.8754, 0.5176, 0.8816, 0.5176, 0.9479, 0.426, 0.9691, 0.388, 0.9691, 0.388, 0.9222, 0.426, 0.9222, 0.5687, 0.5872, 0.5717, 0.5872, 0.5717, 0.6659, 0.5687, 0.6659, 0.3392, 0.8026, 0.3422, 0.8026, 0.3422, 0.8409, 0.3392, 0.8409, 0.3273, 0.8409, 0.3243, 0.8409, 0.3243, 0.8026, 0.3273, 0.8026, 0.5657, 0.6659, 0.5627, 0.6659, 0.5627, 0.5872, 0.5657, 0.5872, 0.5776, 0.6534, 0.5746, 0.6534, 0.5746, 0.5872, 0.5776, 0.5872, 0.5165, 0.6944, 0.5135, 0.6944, 0.5135, 0.669, 0.5165, 0.669, 0.337, 0.9434, 0.334, 0.9434, 0.334, 0.918, 0.337, 0.918, 0.5776, 0.5872, 0.5806, 0.5872, 0.5806, 0.6534, 0.5776, 0.6534, 0.3251, 0.918, 0.3281, 0.918, 0.3281, 0.9649, 0.3251, 0.9649, 0.4918, 0.669, 0.4947, 0.669, 0.4947, 0.7072, 0.4918, 0.7072, 0.3362, 0.8409, 0.3333, 0.8409, 0.3333, 0.8026, 0.3362, 0.8026, 0.5595, 0.7113, 0.5566, 0.7113, 0.5566, 0.6644, 0.5595, 0.6644, 0.5539, 0.7157, 0.5811, 0.7157, 0.5811, 0.785, 0.5539, 0.785, 0.3221, 0.918, 0.3221, 0.8487, 0.3493, 0.8487, 0.3493, 0.918, 0.5165, 0.669, 0.5174, 0.669, 0.5174, 0.6963, 0.5165, 0.6963, 0.4261, 0.8449, 0.427, 0.8449, 0.427, 0.9142, 0.4261, 0.9142, 0.5806, 0.5872, 0.5815, 0.5872, 0.5815, 0.6565, 0.5806, 0.6565, 0.5183, 0.6963, 0.5174, 0.6963, 0.5174, 0.669, 0.5183, 0.669, 0.427, 0.5872, 0.427, 0.716, 0.3499, 0.716, 0.3499, 0.5872, 0.427, 0.8449, 0.3499, 0.8449, 0.3499, 0.716, 0.427, 0.716, 0.2719, 0.8533, 0.2719, 0.9822, 0.2687, 0.9822, 0.2687, 0.8533, 0.2751, 0.9308, 0.2751, 0.8533, 0.2783, 0.8533, 0.2783, 0.9308, 0.4653, 0.8805, 0.4653, 0.958, 0.4621, 0.958, 0.4621, 0.8805, 0.2751, 0.8533, 0.2751, 0.9822, 0.2719, 0.9822, 0.2719, 0.8533, 0.3428, 0.83, 0.3428, 0.8414, 0.3425, 0.8414, 0.3425, 0.83, 0.3425, 0.83, 0.3425, 0.8414, 0.3422, 0.8414, 0.3422, 0.83, 0.5149, 0.6944, 0.5149, 0.7058, 0.5146, 0.7058, 0.5146, 0.6944, 0.5146, 0.6944, 0.5146, 0.7058, 0.5144, 0.7058, 0.5144, 0.6944, 0.5144, 0.6944, 0.5144, 0.7058, 0.514, 0.7058, 0.514, 0.6944, 0.514, 0.6944, 0.514, 0.7058, 0.5138, 0.7058, 0.5138, 0.6944, 0.5176, 0.6963, 0.5176, 0.7078, 0.5173, 0.7078, 0.5173, 0.6963, 0.5173, 0.6963, 0.5173, 0.7078, 0.517, 0.7078, 0.517, 0.6963, 0.517, 0.6963, 0.517, 0.7078, 0.5167, 0.7078, 0.5167, 0.6963, 0.5167, 0.6963, 0.5167, 0.7078, 0.5165, 0.7078, 0.5165, 0.6963, 0.5138, 0.6944, 0.5138, 0.7058, 0.5136, 0.7058, 0.5136, 0.6944, 0.5136, 0.6944, 0.5136, 0.7058, 0.5133, 0.7058, 0.5133, 0.6944, 0.5133, 0.6944, 0.5133, 0.7058, 0.513, 0.7058, 0.513, 0.6944, 0.513, 0.6944, 0.513, 0.7058, 0.5127, 0.7058, 0.5127, 0.6944, 0.3482, 0.8432, 0.3479, 0.8433, 0.3476, 0.8433, 0.3473, 0.8432, 0.3471, 0.843, 0.347, 0.8427, 0.347, 0.8424, 0.3471, 0.8421, 0.3473, 0.8419, 0.3476, 0.8418, 0.3479, 0.8418, 0.3482, 0.8419, 0.3484, 0.8421, 0.3485, 0.8424, 0.3485, 0.8427, 0.3484, 0.843, 0.3433, 0.83, 0.3433, 0.8414, 0.3431, 0.8414, 0.3431, 0.83, 0.3431, 0.83, 0.3431, 0.8414, 0.3428, 0.8414, 0.3428, 0.83, 0.347, 0.8439, 0.347, 0.8442, 0.3469, 0.8445, 0.3467, 0.8447, 0.3464, 0.8448, 0.3461, 0.8448, 0.3458, 0.8447, 0.3456, 0.8445, 0.3455, 0.8442, 0.3455, 0.8439, 0.3456, 0.8436, 0.3458, 0.8434, 0.3461, 0.8433, 0.3464, 0.8433, 0.3467, 0.8434, 0.3469, 0.8436, 0.3444, 0.8447, 0.3433, 0.8447, 0.3433, 0.8418, 0.3444, 0.8418, 0.3354, 0.8449, 0.3354, 0.8438, 0.3365, 0.8438, 0.3365, 0.8449, 0.3403, 0.8438, 0.3392, 0.8438, 0.3392, 0.8409, 0.3403, 0.8409, 0.3403, 0.8449, 0.3403, 0.8438, 0.3414, 0.8438, 0.3414, 0.8449, 0.3343, 0.8439, 0.3333, 0.8439, 0.3333, 0.8409, 0.3343, 0.8409, 0.3284, 0.8439, 0.3273, 0.8439, 0.3273, 0.8409, 0.3284, 0.8409, 0.3433, 0.8444, 0.3422, 0.8444, 0.3422, 0.8414, 0.3433, 0.8414, 0.3487, 0.8429, 0.3487, 0.8418, 0.3497, 0.8418, 0.3497, 0.8429, 0.3376, 0.8438, 0.3365, 0.8438, 0.3365, 0.8409, 0.3376, 0.8409, 0.3392, 0.8449, 0.3392, 0.8438, 0.3403, 0.8438, 0.3403, 0.8449, 0.3314, 0.8439, 0.3303, 0.8439, 0.3303, 0.8409, 0.3314, 0.8409, 0.3295, 0.8439, 0.3284, 0.8439, 0.3284, 0.8409, 0.3295, 0.8409, 0.5111, 0.6944, 0.5111, 0.7058, 0.5108, 0.7058, 0.5108, 0.6944, 0.5108, 0.6944, 0.5108, 0.7058, 0.5105, 0.7058, 0.5105, 0.6944, 0.516, 0.6944, 0.516, 0.7058, 0.5157, 0.7058, 0.5157, 0.6944, 0.5157, 0.6944, 0.5157, 0.7058, 0.5154, 0.7058, 0.5154, 0.6944, 0.5154, 0.6944, 0.5154, 0.7058, 0.5151, 0.7058, 0.5151, 0.6944, 0.5151, 0.6944, 0.5151, 0.7058, 0.5149, 0.7058, 0.5149, 0.6944, 0.339, 0.918, 0.339, 0.9295, 0.3388, 0.9295, 0.3388, 0.918, 0.3388, 0.918, 0.3388, 0.9295, 0.3385, 0.9295, 0.3385, 0.918, 0.3385, 0.918, 0.3385, 0.9295, 0.3382, 0.9295, 0.3382, 0.918, 0.3382, 0.918, 0.3382, 0.9295, 0.3379, 0.9295, 0.3379, 0.918, 0.5127, 0.6944, 0.5127, 0.7058, 0.5125, 0.7058, 0.5125, 0.6944, 0.5125, 0.6944, 0.5125, 0.7058, 0.5122, 0.7058, 0.5122, 0.6944, 0.5122, 0.6944, 0.5122, 0.7058, 0.5119, 0.7058, 0.5119, 0.6944, 0.5119, 0.6944, 0.5119, 0.7058, 0.5116, 0.7058, 0.5116, 0.6944, 0.3467, 0.8432, 0.3464, 0.8433, 0.3461, 0.8433, 0.3458, 0.8432, 0.3456, 0.843, 0.3455, 0.8427, 0.3455, 0.8424, 0.3456, 0.8421, 0.3458, 0.8419, 0.3461, 0.8418, 0.3464, 0.8418, 0.3467, 0.8419, 0.3469, 0.8421, 0.347, 0.8424, 0.347, 0.8427, 0.3469, 0.843, 0.5116, 0.6944, 0.5116, 0.7058, 0.5114, 0.7058, 0.5114, 0.6944, 0.5114, 0.6944, 0.5114, 0.7058, 0.5111, 0.7058, 0.5111, 0.6944, 0.3485, 0.8439, 0.3485, 0.8442, 0.3484, 0.8445, 0.3482, 0.8447, 0.3479, 0.8448, 0.3476, 0.8448, 0.3473, 0.8447, 0.3471, 0.8445, 0.347, 0.8442, 0.347, 0.8439, 0.3471, 0.8436, 0.3473, 0.8434, 0.3476, 0.8433, 0.3479, 0.8433, 0.3482, 0.8434, 0.3484, 0.8436, 0.3455, 0.8447, 0.3444, 0.8447, 0.3444, 0.8418, 0.3455, 0.8418, 0.3365, 0.8449, 0.3365, 0.8438, 0.3376, 0.8438, 0.3376, 0.8449, 0.3414, 0.8438, 0.3403, 0.8438, 0.3403, 0.8409, 0.3414, 0.8409, 0.3243, 0.8449, 0.3243, 0.8439, 0.3254, 0.8439, 0.3254, 0.8449, 0.3324, 0.8439, 0.3314, 0.8439, 0.3314, 0.8409, 0.3324, 0.8409, 0.3254, 0.8439, 0.3243, 0.8439, 0.3243, 0.8409, 0.3254, 0.8409, 0.3387, 0.8438, 0.3376, 0.8438, 0.3376, 0.8409, 0.3387, 0.8409, 0.3487, 0.844, 0.3487, 0.8429, 0.3497, 0.8429, 0.3497, 0.844, 0.3365, 0.8438, 0.3354, 0.8438, 0.3354, 0.8409, 0.3365, 0.8409, 0.3376, 0.8449, 0.3376, 0.8438, 0.3386, 0.8438, 0.3386, 0.8449, 0.3354, 0.8439, 0.3343, 0.8439, 0.3343, 0.8409, 0.3354, 0.8409, 0.3265, 0.8439, 0.3254, 0.8439, 0.3254, 0.8409, 0.3265, 0.8409, 0.5111, 0.6944, 0.5111, 0.7058, 0.5108, 0.7058, 0.5108, 0.6944, 0.5108, 0.6944, 0.5108, 0.7058, 0.5105, 0.7058, 0.5105, 0.6944, 0.516, 0.6944, 0.516, 0.7058, 0.5157, 0.7058, 0.5157, 0.6944, 0.5157, 0.6944, 0.5157, 0.7058, 0.5154, 0.7058, 0.5154, 0.6944, 0.5154, 0.6944, 0.5154, 0.7058, 0.5151, 0.7058, 0.5151, 0.6944, 0.5151, 0.6944, 0.5151, 0.7058, 0.5149, 0.7058, 0.5149, 0.6944, 0.339, 0.918, 0.339, 0.9295, 0.3388, 0.9295, 0.3388, 0.918, 0.3388, 0.918, 0.3388, 0.9295, 0.3385, 0.9295, 0.3385, 0.918, 0.3385, 0.918, 0.3385, 0.9295, 0.3382, 0.9295, 0.3382, 0.918, 0.3382, 0.918, 0.3382, 0.9295, 0.3379, 0.9295, 0.3379, 0.918, 0.5127, 0.6944, 0.5127, 0.7058, 0.5125, 0.7058, 0.5125, 0.6944, 0.5125, 0.6944, 0.5125, 0.7058, 0.5122, 0.7058, 0.5122, 0.6944, 0.5122, 0.6944, 0.5122, 0.7058, 0.5119, 0.7058, 0.5119, 0.6944, 0.5119, 0.6944, 0.5119, 0.7058, 0.5116, 0.7058, 0.5116, 0.6944, 0.3467, 0.8432, 0.3464, 0.8433, 0.3461, 0.8433, 0.3458, 0.8432, 0.3456, 0.843, 0.3455, 0.8427, 0.3455, 0.8424, 0.3456, 0.8421, 0.3458, 0.8419, 0.3461, 0.8418, 0.3464, 0.8418, 0.3467, 0.8419, 0.3469, 0.8421, 0.347, 0.8424, 0.347, 0.8427, 0.3469, 0.843, 0.5116, 0.6944, 0.5116, 0.7058, 0.5114, 0.7058, 0.5114, 0.6944, 0.5114, 0.6944, 0.5114, 0.7058, 0.5111, 0.7058, 0.5111, 0.6944, 0.3485, 0.8439, 0.3485, 0.8442, 0.3484, 0.8445, 0.3482, 0.8447, 0.3479, 0.8448, 0.3476, 0.8448, 0.3473, 0.8447, 0.3471, 0.8445, 0.347, 0.8442, 0.347, 0.8439, 0.3471, 0.8436, 0.3473, 0.8434, 0.3476, 0.8433, 0.3479, 0.8433, 0.3482, 0.8434, 0.3484, 0.8436, 0.3455, 0.8447, 0.3444, 0.8447, 0.3444, 0.8418, 0.3455, 0.8418, 0.3365, 0.8449, 0.3365, 0.8438, 0.3376, 0.8438, 0.3376, 0.8449, 0.3414, 0.8438, 0.3403, 0.8438, 0.3403, 0.8409, 0.3414, 0.8409, 0.3243, 0.8449, 0.3243, 0.8439, 0.3254, 0.8439, 0.3254, 0.8449, 0.3324, 0.8439, 0.3314, 0.8439, 0.3314, 0.8409, 0.3324, 0.8409, 0.3254, 0.8439, 0.3243, 0.8439, 0.3243, 0.8409, 0.3254, 0.8409, 0.3387, 0.8438, 0.3376, 0.8438, 0.3376, 0.8409, 0.3387, 0.8409, 0.3487, 0.844, 0.3487, 0.8429, 0.3497, 0.8429, 0.3497, 0.844, 0.3365, 0.8438, 0.3354, 0.8438, 0.3354, 0.8409, 0.3365, 0.8409, 0.3376, 0.8449, 0.3376, 0.8438, 0.3386, 0.8438, 0.3386, 0.8449, 0.3354, 0.8439, 0.3343, 0.8439, 0.3343, 0.8409, 0.3354, 0.8409, 0.3265, 0.8439, 0.3254, 0.8439, 0.3254, 0.8409, 0.3265, 0.8409, 0.3428, 0.83, 0.3428, 0.8414, 0.3425, 0.8414, 0.3425, 0.83, 0.3425, 0.83, 0.3425, 0.8414, 0.3422, 0.8414, 0.3422, 0.83, 0.5149, 0.6944, 0.5149, 0.7058, 0.5146, 0.7058, 0.5146, 0.6944, 0.5146, 0.6944, 0.5146, 0.7058, 0.5144, 0.7058, 0.5144, 0.6944, 0.5144, 0.6944, 0.5144, 0.7058, 0.514, 0.7058, 0.514, 0.6944, 0.514, 0.6944, 0.514, 0.7058, 0.5138, 0.7058, 0.5138, 0.6944, 0.5176, 0.6963, 0.5176, 0.7078, 0.5173, 0.7078, 0.5173, 0.6963, 0.5173, 0.6963, 0.5173, 0.7078, 0.517, 0.7078, 0.517, 0.6963, 0.517, 0.6963, 0.517, 0.7078, 0.5167, 0.7078, 0.5167, 0.6963, 0.5167, 0.6963, 0.5167, 0.7078, 0.5165, 0.7078, 0.5165, 0.6963, 0.5138, 0.6944, 0.5138, 0.7058, 0.5136, 0.7058, 0.5136, 0.6944, 0.5136, 0.6944, 0.5136, 0.7058, 0.5133, 0.7058, 0.5133, 0.6944, 0.5133, 0.6944, 0.5133, 0.7058, 0.513, 0.7058, 0.513, 0.6944, 0.513, 0.6944, 0.513, 0.7058, 0.5127, 0.7058, 0.5127, 0.6944, 0.3482, 0.8432, 0.3479, 0.8433, 0.3476, 0.8433, 0.3473, 0.8432, 0.3471, 0.843, 0.347, 0.8427, 0.347, 0.8424, 0.3471, 0.8421, 0.3473, 0.8419, 0.3476, 0.8418, 0.3479, 0.8418, 0.3482, 0.8419, 0.3484, 0.8421, 0.3485, 0.8424, 0.3485, 0.8427, 0.3484, 0.843, 0.3433, 0.83, 0.3433, 0.8414, 0.3431, 0.8414, 0.3431, 0.83, 0.3431, 0.83, 0.3431, 0.8414, 0.3428, 0.8414, 0.3428, 0.83, 0.347, 0.8439, 0.347, 0.8442, 0.3469, 0.8445, 0.3467, 0.8447, 0.3464, 0.8448, 0.3461, 0.8448, 0.3458, 0.8447, 0.3456, 0.8445, 0.3455, 0.8442, 0.3455, 0.8439, 0.3456, 0.8436, 0.3458, 0.8434, 0.3461, 0.8433, 0.3464, 0.8433, 0.3467, 0.8434, 0.3469, 0.8436, 0.3444, 0.8447, 0.3433, 0.8447, 0.3433, 0.8418, 0.3444, 0.8418, 0.3354, 0.8449, 0.3354, 0.8438, 0.3365, 0.8438, 0.3365, 0.8449, 0.3403, 0.8438, 0.3392, 0.8438, 0.3392, 0.8409, 0.3403, 0.8409, 0.3403, 0.8449, 0.3403, 0.8438, 0.3414, 0.8438, 0.3414, 0.8449, 0.3343, 0.8439, 0.3333, 0.8439, 0.3333, 0.8409, 0.3343, 0.8409, 0.3284, 0.8439, 0.3273, 0.8439, 0.3273, 0.8409, 0.3284, 0.8409, 0.3433, 0.8444, 0.3422, 0.8444, 0.3422, 0.8414, 0.3433, 0.8414, 0.3487, 0.8429, 0.3487, 0.8418, 0.3497, 0.8418, 0.3497, 0.8429, 0.3376, 0.8438, 0.3365, 0.8438, 0.3365, 0.8409, 0.3376, 0.8409, 0.3392, 0.8449, 0.3392, 0.8438, 0.3403, 0.8438, 0.3403, 0.8449, 0.3314, 0.8439, 0.3303, 0.8439, 0.3303, 0.8409, 0.3314, 0.8409, 0.3295, 0.8439, 0.3284, 0.8439, 0.3284, 0.8409, 0.3295, 0.8409])
me_cube_034.materials.append(mat_coloured_002)
me_cube_034.materials.append(mat_glass_002)
me_cube_034.materials.append(mat_metal_gloss_002)
me_cube_034.materials.append(mat_medicine_003)
me_cube_034.use_remesh_fix_poles = True
me_cube_034.use_remesh_preserve_attributes = False
me_cube_034.update()
me_cube_034.normals_split_custom_set([tuple(v) for v in zip(*[iter([1.0, 4.019e-07, 1.677e-07, 1.0, 4.019e-07, 1.677e-07, 1.0, 4.019e-07, 1.677e-07, 1.0, 4.019e-07, 1.677e-07, 1.51e-07, 4.371e-08, -1.0, 1.51e-07, 4.371e-08, -1.0, 1.51e-07, 4.371e-08, -1.0, 1.51e-07, 4.371e-08, -1.0, 1.51e-07, 4.371e-08, -1.0, -1.0, 0.0, -1.677e-07, -1.0, 0.0, -1.677e-07, -1.0, 0.0, -1.677e-07, -1.0, 0.0, -1.677e-07, -1.967e-07, 0.0, 1.0, -1.967e-07, 0.0, 1.0, -1.967e-07, 0.0, 1.0, -1.967e-07, 0.0, 1.0, -1.545e-15, 1.0, 4.371e-08, -1.545e-15, 1.0, 4.371e-08, -1.545e-15, 1.0, 4.371e-08, -1.545e-15, 1.0, 4.371e-08, -1.545e-15, 1.0, 4.371e-08, 7.359e-15, -1.0, -4.409e-08, 7.359e-15, -1.0, -4.409e-08, 7.359e-15, -1.0, -4.409e-08, 7.359e-15, -1.0, -4.409e-08, 1.0, -4.827e-08, 1.735e-07, 1.0, -4.827e-08, 1.735e-07, 1.0, -4.827e-08, 1.735e-07, 1.0, -4.827e-08, 1.735e-07, 1.5e-07, 5.699e-08, -1.0, 1.5e-07, 5.699e-08, -1.0, 1.5e-07, 5.699e-08, -1.0, 1.5e-07, 5.699e-08, -1.0, -1.0, 2.172e-07, -1.735e-07, -1.0, 2.172e-07, -1.735e-07, -1.0, 2.172e-07, -1.735e-07, -1.0, 2.172e-07, -1.735e-07, -9.795e-08, -1.824e-06, 1.0, -9.795e-08, -1.824e-06, 1.0, -9.795e-08, -1.824e-06, 1.0, -9.795e-08, -1.824e-06, 1.0, -1.111e-14, 1.0, 7.456e-08, -1.111e-14, 1.0, 7.456e-08, -1.111e-14, 1.0, 7.456e-08, -1.111e-14, 1.0, 7.456e-08, 1.111e-14, -1.0, -7.456e-08, 1.111e-14, -1.0, -7.456e-08, 1.111e-14, -1.0, -7.456e-08, 1.111e-14, -1.0, -7.456e-08, 1.0, -3.486e-08, 1.608e-07, 1.0, -3.486e-08, 1.608e-07, 1.0, -3.486e-08, 1.608e-07, 1.0, -3.486e-08, 1.608e-07, 1.505e-07, 4.393e-08, -1.0, 1.505e-07, 4.393e-08, -1.0, 1.505e-07, 4.393e-08, -1.0, 1.505e-07, 4.393e-08, -1.0, -1.0, 0.0, -1.608e-07, -1.0, 0.0, -1.608e-07, -1.0, 0.0, -1.608e-07, -1.0, 0.0, -1.608e-07, -7.467e-08, 0.0, 1.0, -7.467e-08, 0.0, 1.0, -7.467e-08, 0.0, 1.0, -7.467e-08, 0.0, 1.0, 0.0, 1.0, 0.0, 0.0, 1.0, 0.0, 0.0, 1.0, 0.0, 0.0, 1.0, 0.0, 0.0, -1.0, 0.0, 0.0, -1.0, 0.0, 0.0, -1.0, 0.0, 0.0, -1.0, 0.0, 1.0, -1.505e-08, 1.815e-07, 1.0, -1.505e-08, 1.815e-07, 1.0, -1.505e-08, 1.815e-07, 1.0, -1.505e-08, 1.815e-07, -1.0, -1.983e-08, -1.815e-07, -1.0, -1.983e-08, -1.815e-07, -1.0, -1.983e-08, -1.815e-07, -1.0, -1.983e-08, -1.815e-07, -5.782e-15, 1.0, 4.851e-08, -5.782e-15, 1.0, 4.851e-08, -5.782e-15, 1.0, 4.851e-08, -5.782e-15, 1.0, 4.851e-08, 0.0, -1.0, 0.0, 0.0, -1.0, 0.0, 0.0, -1.0, 0.0, 0.0, -1.0, 0.0, 0.0, -1.0, 0.0, 0.0, -1.0, 0.0, 0.0, -1.0, 0.0, 0.0, -1.0, 0.0, 0.0, -1.0, 0.0, 0.0, -1.0, 0.0, 0.0, -1.0, 0.0, 0.0, -1.0, 0.0, 0.0, -1.0, 0.0, 0.0, -1.0, 0.0, 0.0, -1.0, 0.0, 0.0, -1.0, 0.0, -1.0, 0.0, -1.815e-07, -1.0, 0.0, -1.815e-07, -1.0, 0.0, -1.815e-07, -1.0, 0.0, -1.815e-07, 1.0, -2.471e-08, 1.815e-07, 1.0, -2.471e-08, 1.815e-07, 1.0, -2.471e-08, 1.815e-07, 1.0, -2.471e-08, 1.815e-07, 4.898e-15, -1.0, -4.075e-08, 4.898e-15, -1.0, -4.075e-08, 4.898e-15, -1.0, -4.075e-08, 4.898e-15, -1.0, -4.075e-08, 0.0, 1.0, -6.097e-09, 0.0, 1.0, -6.097e-09, 0.0, 1.0, -6.097e-09, 0.0, 1.0, -6.097e-09, 0.0, 1.0, 2.591e-08, 0.0, 1.0, 2.591e-08, 0.0, 1.0, 2.591e-08, 0.0, 1.0, 2.591e-08, 0.0, 1.0, -1.043e-07, 0.0, 1.0, -1.043e-07, 0.0, 1.0, -1.043e-07, 0.0, 1.0, -1.043e-07, 0.0, 1.0, -7.192e-08, 0.0, 1.0, -7.192e-08, 0.0, 1.0, -7.192e-08, 0.0, 1.0, -7.192e-08, -5.04e-08, -1.595e-08, 1.0, -5.04e-08, -1.595e-08, 1.0, -5.04e-08, -1.595e-08, 1.0, -5.04e-08, -1.595e-08, 1.0, 1.445e-07, 4.335e-08, -1.0, 1.444e-07, 4.335e-08, -1.0, 1.444e-07, 4.335e-08, -1.0, 1.445e-07, 4.335e-08, -1.0, 1.56e-07, 4.335e-08, -1.0, 1.445e-07, 4.335e-08, -1.0, 1.445e-07, 4.335e-08, -1.0, 1.56e-07, 4.335e-08, -1.0, 1.444e-07, 4.335e-08, -1.0, 1.559e-07, 4.335e-08, -1.0, 1.559e-07, 4.335e-08, -1.0, 1.444e-07, 4.335e-08, -1.0, 1.559e-07, 4.335e-08, -1.0, 1.56e-07, 4.335e-08, -1.0, 1.56e-07, 4.335e-08, -1.0, 1.559e-07, 4.335e-08, -1.0, 9.308e-07, -1.595e-08, 1.0, 9.308e-07, -1.595e-08, 1.0, 9.308e-07, -1.595e-08, 1.0, 9.308e-07, -1.595e-08, 1.0, -5.04e-08, -1.595e-08, 1.0, 9.308e-07, -1.595e-08, 1.0, 9.308e-07, -1.595e-08, 1.0, -5.04e-08, -1.595e-08, 1.0, 9.308e-07, -1.595e-08, 1.0, -5.04e-08, -1.595e-08, 1.0, -5.04e-08, -1.595e-08, 1.0, 9.308e-07, -1.595e-08, 1.0, 1.0, 0.0, 1.908e-07, 1.0, 0.0, 1.908e-07, 1.0, 0.0, 1.908e-07, 1.0, 0.0, 1.908e-07, 1.548e-07, 0.0, -1.0, 1.548e-07, 0.0, -1.0, 1.548e-07, 0.0, -1.0, 1.548e-07, 0.0, -1.0, -1.0, 0.0, -1.908e-07, -1.0, 0.0, -1.908e-07, -1.0, 0.0, -1.908e-07, -1.0, 0.0, -1.908e-07, -1.093e-07, -1.296e-06, 1.0, -1.093e-07, -1.296e-06, 1.0, -1.093e-07, -1.296e-06, 1.0, -1.093e-07, -1.296e-06, 1.0, 1.0, 0.0, 1.182e-07, 1.0, 0.0, 1.182e-07, 1.0, 0.0, 1.182e-07, 1.0, 0.0, 1.182e-07, 1.485e-07, 0.0, -1.0, 1.485e-07, 0.0, -1.0, 1.485e-07, 0.0, -1.0, 1.485e-07, 0.0, -1.0, -1.0, 0.0, -1.182e-07, -1.0, 0.0, -1.182e-07, -1.0, 0.0, -1.182e-07, -1.0, 0.0, -1.182e-07, -1.371e-07, 0.0, 1.0, -1.371e-07, 0.0, 1.0, -1.371e-07, 0.0, 1.0, -1.371e-07, 0.0, 1.0, 1.0, 0.0, 1.182e-07, 1.0, 0.0, 1.182e-07, 1.0, 0.0, 1.182e-07, 1.0, 0.0, 1.182e-07, 1.485e-07, 0.0, -1.0, 1.485e-07, 0.0, -1.0, 1.485e-07, 0.0, -1.0, 1.485e-07, 0.0, -1.0, -1.0, 0.0, -1.182e-07, -1.0, 0.0, -1.182e-07, -1.0, 0.0, -1.182e-07, -1.0, 0.0, -1.182e-07, -1.371e-07, 0.0, 1.0, -1.371e-07, 0.0, 1.0, -1.371e-07, 0.0, 1.0, -1.371e-07, 0.0, 1.0, 0.0, -1.0, 0.0, 0.0, -1.0, 0.0, 0.0, -1.0, 0.0, 0.0, -1.0, 0.0, 0.0, 1.0, -4.02e-08, 0.0, 1.0, -4.02e-08, 0.0, 1.0, -4.02e-08, 0.0, 1.0, -4.02e-08, 1.0, 0.0, 1.182e-07, 1.0, 0.0, 1.182e-07, 1.0, 0.0, 1.182e-07, 1.0, 0.0, 1.182e-07, 1.485e-07, 0.0, -1.0, 1.485e-07, 0.0, -1.0, 1.485e-07, 0.0, -1.0, 1.485e-07, 0.0, -1.0, -1.0, 0.0, -1.182e-07, -1.0, 0.0, -1.182e-07, -1.0, 0.0, -1.182e-07, -1.0, 0.0, -1.182e-07, -1.371e-07, 0.0, 1.0, -1.371e-07, 0.0, 1.0, -1.371e-07, 0.0, 1.0, -1.371e-07, 0.0, 1.0, 0.0, -1.322e-08, 1.0, -6.299e-08, 1.322e-08, 1.0, -9.89e-08, 2.075e-08, 1.0, 0.0, -2.075e-08, 1.0, -6.299e-08, 1.322e-08, 1.0, 1.913e-07, 1.836e-08, 1.0, 1.783e-07, 1.904e-08, 1.0, -9.89e-08, 2.075e-08, 1.0, 2.788e-07, -1.836e-08, 1.0, 0.0, -1.322e-08, 1.0, 0.0, -2.075e-08, 1.0, 2.69e-07, -1.904e-08, 1.0, 1.913e-07, 1.836e-08, 1.0, 2.788e-07, -1.836e-08, 1.0, 2.69e-07, -1.904e-08, 1.0, 1.783e-07, 1.904e-08, 1.0, -9.251e-08, 0.0, 1.0, -9.251e-08, 0.0, 1.0, -9.251e-08, 0.0, 1.0, -9.251e-08, 0.0, 1.0, -1.083e-08, 1.322e-08, -1.0, 2.014e-08, 2.075e-08, -1.0, 6.959e-08, -2.075e-08, -1.0, 2.067e-08, -1.322e-08, -1.0, 2.067e-08, -1.322e-08, -1.0, 6.959e-08, -2.075e-08, -1.0, 2.925e-07, -1.904e-08, -1.0, 2.966e-07, -1.836e-08, -1.0, 2.529e-07, 1.836e-08, -1.0, 2.472e-07, 1.904e-08, -1.0, 2.014e-08, 2.075e-08, -1.0, -1.083e-08, 1.322e-08, -1.0, 2.966e-07, -1.836e-08, -1.0, 2.925e-07, -1.904e-08, -1.0, 2.472e-07, 1.904e-08, -1.0, 2.529e-07, 1.836e-08, -1.0, 1.85e-07, 0.0, -1.0, 1.85e-07, 0.0, -1.0, 1.85e-07, 0.0, -1.0, 1.85e-07, 0.0, -1.0, 1.0, 0.0, 0.0, 1.0, 0.0, 0.0, 1.0, 0.0, 0.0, 1.0, 0.0, 0.0, 0.0, -1.0, -4.787e-06, 0.0, -1.0, -4.787e-06, 0.0, -1.0, -4.787e-06, 0.0, -1.0, -4.787e-06, -1.427e-13, 1.0, 3.59e-06, -1.427e-13, 1.0, 3.59e-06, -1.427e-13, 1.0, 3.59e-06, -1.427e-13, 1.0, 3.59e-06, -1.0, 0.0, -1.472e-07, -1.0, 0.0, -1.472e-07, -1.0, 0.0, -1.472e-07, -1.0, 0.0, -1.472e-07, -1.0, 0.0, -6.98e-07, -1.0, 0.0, -6.98e-07, -1.0, 0.0, -6.98e-07, -1.0, 0.0, -6.98e-07, 0.0, 1.0, 4.053e-06, 0.0, 1.0, 4.053e-06, 0.0, 1.0, 4.053e-06, 0.0, 1.0, 4.053e-06, 2.416e-13, -1.0, -4.053e-06, 2.416e-13, -1.0, -4.053e-06, 2.416e-13, -1.0, -4.053e-06, 2.416e-13, -1.0, -4.053e-06, 1.0, 0.0, 0.0, 1.0, 0.0, 0.0, 1.0, 0.0, 0.0, 1.0, 0.0, 0.0, 1.0, 0.0, 0.0, 1.0, 0.0, 0.0, 1.0, 0.0, 0.0, 1.0, 0.0, 0.0, 1.427e-13, -1.0, -2.393e-06, 1.427e-13, -1.0, -2.393e-06, 1.427e-13, -1.0, -2.393e-06, 1.427e-13, -1.0, -2.393e-06, 0.0, 1.0, 2.992e-07, 0.0, 1.0, 2.992e-07, 0.0, 1.0, 2.992e-07, 0.0, 1.0, 2.992e-07, -1.0, 0.0, -1.472e-07, -1.0, 0.0, -1.472e-07, -1.0, 0.0, -1.472e-07, -1.0, 0.0, -1.472e-07, 1.413e-07, 0.0, -1.0, 1.413e-07, 0.0, -1.0, 1.413e-07, 0.0, -1.0, 1.413e-07, 0.0, -1.0, -2.827e-07, 5.266e-08, 1.0, -2.827e-07, 5.266e-08, 1.0, -2.827e-07, 5.266e-08, 1.0, -2.827e-07, 5.266e-08, 1.0, 7.2e-13, -1.0, -6.04e-06, 7.2e-13, -1.0, -6.04e-06, 7.2e-13, -1.0, -6.04e-06, 7.2e-13, -1.0, -6.04e-06, 1.0, 8.351e-10, 0.0, 1.0, 8.351e-10, 0.0, 1.0, 8.351e-10, 0.0, 1.0, 8.351e-10, 0.0, -1.0, -1.446e-08, 0.0, -1.0, -1.446e-08, 0.0, -1.0, -1.446e-08, 0.0, -1.0, -1.446e-08, 0.0, 0.0, 1.0, 0.0, 0.0, 1.0, 0.0, 0.0, 1.0, 0.0, 0.0, 1.0, 0.0, 2.12e-08, 1.336e-08, 1.0, -4.116e-08, 2.101e-08, 1.0, 5.851e-08, -2.101e-08, 1.0, 8.457e-08, -1.336e-08, 1.0, 8.457e-08, -1.336e-08, 1.0, 5.851e-08, -2.101e-08, 1.0, -1.682e-07, -1.927e-08, 1.0, -1.742e-07, -1.858e-08, 1.0, -2.624e-07, 1.858e-08, 1.0, -2.596e-07, 1.927e-08, 1.0, -4.116e-08, 2.101e-08, 1.0, 2.12e-08, 1.336e-08, 1.0, -1.742e-07, -1.858e-08, 1.0, -1.682e-07, -1.927e-08, 1.0, -2.596e-07, 1.927e-08, 1.0, -2.624e-07, 1.858e-08, 1.0, -9.303e-08, 0.0, 1.0, -9.303e-08, 0.0, 1.0, -9.303e-08, 0.0, 1.0, -9.303e-08, 0.0, 1.0, 6.337e-08, -1.336e-08, -1.0, 3.169e-08, 1.336e-08, -1.0, 4.984e-08, 2.101e-08, -1.0, 9.967e-08, -2.101e-08, -1.0, 3.169e-08, 1.336e-08, -1.0, 4.408e-08, 1.858e-08, -1.0, 4.57e-08, 1.927e-08, -1.0, 4.984e-08, 2.101e-08, -1.0, 8.816e-08, -1.858e-08, -1.0, 6.337e-08, -1.336e-08, -1.0, 9.967e-08, -2.101e-08, -1.0, 9.141e-08, -1.927e-08, -1.0, 4.408e-08, 1.858e-08, -1.0, 8.816e-08, -1.858e-08, -1.0, 9.141e-08, -1.927e-08, -1.0, 4.57e-08, 1.927e-08, -1.0, 9.303e-08, 0.0, -1.0, 9.303e-08, 0.0, -1.0, 9.303e-08, 0.0, -1.0, 9.303e-08, 0.0, -1.0, -1.0, 0.0, 0.0, -1.0, 0.0, 0.0, -1.0, 0.0, 0.0, -1.0, 0.0, 0.0, 0.0, -1.0, -4.969e-07, 0.0, -1.0, -4.969e-07, 0.0, -1.0, -4.969e-07, 0.0, -1.0, -4.969e-07, -1.435e-13, 1.0, 1.204e-06, -1.435e-13, 1.0, 1.204e-06, -1.435e-13, 1.0, 1.204e-06, -1.435e-13, 1.0, 1.204e-06, 1.0, 0.0, 1.472e-07, 1.0, 0.0, 1.472e-07, 1.0, 0.0, 1.472e-07, 1.0, 0.0, 1.472e-07, 1.0, 0.0, 6.98e-07, 1.0, 0.0, 6.98e-07, 1.0, 0.0, 6.98e-07, 1.0, 0.0, 6.98e-07, 0.0, 1.0, -3.825e-06, 0.0, 1.0, -3.825e-06, 0.0, 1.0, -3.825e-06, 0.0, 1.0, -3.825e-06, 2.441e-13, -1.0, 0.0, 2.441e-13, -1.0, 0.0, 2.441e-13, -1.0, 0.0, 2.441e-13, -1.0, 0.0, -1.0, 0.0, 0.0, -1.0, 0.0, 0.0, -1.0, 0.0, 0.0, -1.0, 0.0, 0.0, -1.0, 0.0, 0.0, -1.0, 0.0, 0.0, -1.0, 0.0, 0.0, -1.0, 0.0, 0.0, 1.435e-13, -1.0, -2.573e-06, 1.435e-13, -1.0, -2.573e-06, 1.435e-13, -1.0, -2.573e-06, 1.435e-13, -1.0, -2.573e-06, 0.0, 1.0, 0.0, 0.0, 1.0, 0.0, 0.0, 1.0, 0.0, 0.0, 1.0, 0.0, 1.0, 0.0, 1.472e-07, 1.0, 0.0, 1.472e-07, 1.0, 0.0, 1.472e-07, 1.0, 0.0, 1.472e-07, 1.427e-07, 0.0, -1.0, 1.427e-07, 0.0, -1.0, 1.427e-07, 0.0, -1.0, 1.427e-07, 0.0, -1.0, 0.0, 5.266e-08, 1.0, 0.0, 5.266e-08, 1.0, 0.0, 5.266e-08, 1.0, 0.0, 5.266e-08, 1.0, 7.269e-13, -1.0, -6.098e-06, 7.269e-13, -1.0, -6.098e-06, 7.269e-13, -1.0, -6.098e-06, 7.269e-13, -1.0, -6.098e-06, -1.0, -7.766e-09, 0.0, -1.0, -7.766e-09, 0.0, -1.0, -7.766e-09, 0.0, -1.0, -7.766e-09, 0.0, 1.0, 0.0, 0.0, 1.0, 0.0, 0.0, 1.0, 0.0, 0.0, 1.0, 0.0, 0.0, 0.0, 1.0, 0.0, 0.0, 1.0, 0.0, 0.0, 1.0, 0.0, 0.0, 1.0, 0.0, 1.516e-07, 4.35e-08, -1.0, 1.516e-07, 4.35e-08, -1.0, 1.516e-07, 4.35e-08, -1.0, 1.516e-07, 4.35e-08, -1.0, -1.498e-07, -4.451e-08, 1.0, -1.498e-07, -4.451e-08, 1.0, -1.498e-07, -4.451e-08, 1.0, -1.498e-07, -4.451e-08, 1.0, 1.0, 8.018e-09, 0.0, 1.0, 8.018e-09, 0.0, 1.0, 8.018e-09, 0.0, 1.0, 8.018e-09, 0.0, 0.0, 1.0, 0.0, 0.0, 1.0, 0.0, 0.0, 1.0, 0.0, 0.0, 1.0, 0.0, 0.0, -1.0, 0.0, 0.0, -1.0, 0.0, 0.0, -1.0, 0.0, 0.0, -1.0, 0.0, -1.0, -1.398e-08, 0.0, -1.0, -1.398e-08, 0.0, -1.0, -1.398e-08, 0.0, -1.0, -1.398e-08, 0.0, 1.548e-07, 0.0, -1.0, 1.548e-07, 0.0, -1.0, -0.3827, 0.0, -0.9239, -0.3827, 0.0, -0.9239, -0.3827, 0.0, -0.9239, -0.3827, 0.0, -0.9239, -0.7071, 0.0, -0.7071, -0.7071, 0.0, -0.7071, -0.7071, 0.0, -0.7071, -0.7071, 0.0, -0.7071, -0.9239, 0.0, -0.3827, -0.9239, 0.0, -0.3827, -0.9239, 0.0, -0.3827, -0.9239, 0.0, -0.3827, -1.0, 0.0, -2.254e-06, -1.0, 0.0, -2.254e-06, -1.0, 0.0, -2.254e-06, -1.0, 0.0, -2.254e-06, -0.9239, 0.0, 0.3827, -0.9239, 0.0, 0.3827, -0.9239, 0.0, 0.3827, -0.9239, 0.0, 0.3827, -0.7071, 0.0, 0.7071, -0.7071, 0.0, 0.7071, -0.7071, 0.0, 0.7071, -0.7071, 0.0, 0.7071, -0.3827, 0.0, 0.9239, -0.3827, 0.0, 0.9239, -0.3827, 0.0, 0.9239, -0.3827, 0.0, 0.9239, -2.902e-08, 0.0, 1.0, -2.902e-08, 0.0, 1.0, -2.902e-08, 0.0, 1.0, -2.902e-08, 0.0, 1.0, 0.3827, 0.0, 0.9239, 0.3827, 0.0, 0.9239, 0.3827, 0.0, 0.9239, 0.3827, 0.0, 0.9239, 0.7071, 0.0, 0.7071, 0.7071, 0.0, 0.7071, 0.7071, 0.0, 0.7071, 0.7071, 0.0, 0.7071, 0.9239, 0.0, 0.3827, 0.9239, 0.0, 0.3827, 0.9239, 0.0, 0.3827, 0.9239, 0.0, 0.3827, 1.0, 0.0, -1.625e-06, 1.0, 0.0, -1.625e-06, 1.0, 0.0, -1.625e-06, 1.0, 0.0, -1.625e-06, 0.9239, 0.0, -0.3827, 0.9239, 0.0, -0.3827, 0.9239, 0.0, -0.3827, 0.9239, 0.0, -0.3827, 0.7071, 0.0, -0.7071, 0.7071, 0.0, -0.7071, 0.0, -1.0, -6.16e-07, 0.0, -1.0, -6.16e-07, 0.0, -1.0, -6.16e-07, 0.0, -1.0, -6.16e-07, 0.0, -1.0, -6.16e-07, 0.0, -1.0, -6.16e-07, 0.0, -1.0, -6.16e-07, 0.0, -1.0, -6.16e-07, 0.0, -1.0, -6.16e-07, 0.0, -1.0, -6.16e-07, 0.0, -1.0, -6.16e-07, 0.0, -1.0, -6.16e-07, 0.0, -1.0, -6.16e-07, 0.0, -1.0, -6.16e-07, 0.0, -1.0, -6.16e-07, 0.0, -1.0, -6.16e-07, 0.7071, 0.0, -0.7071, 0.7071, 0.0, -0.7071, 0.3827, 0.0, -0.9239, 0.3827, 0.0, -0.9239, 0.3827, 0.0, -0.9239, 0.3827, 0.0, -0.9239, 1.548e-07, 0.0, -1.0, 1.548e-07, 0.0, -1.0, 0.0, 1.0, 3.08e-07, 0.0, 1.0, 3.08e-07, 0.0, 1.0, 3.08e-07, 0.0, 1.0, 3.08e-07, 0.0, 1.0, 3.08e-07, 0.0, 1.0, 3.08e-07, 0.0, 1.0, 3.08e-07, 0.0, 1.0, 3.08e-07, 0.0, 1.0, 3.08e-07, 0.0, 1.0, 3.08e-07, 0.0, 1.0, 3.08e-07, 0.0, 1.0, 3.08e-07, 0.0, 1.0, 3.08e-07, 0.0, 1.0, 3.08e-07, 0.0, 1.0, 3.08e-07, 0.0, 1.0, 3.08e-07, 1.0, 0.0, 1.75e-07, 1.0, 0.0, 1.75e-07, 1.0, 0.0, 1.75e-07, 1.0, 0.0, 1.75e-07, 0.0, 0.0, -1.0, 0.0, 0.0, -1.0, 0.0, 0.0, -1.0, 0.0, 0.0, -1.0, -1.0, 0.0, -1.313e-07, -1.0, 0.0, -1.313e-07, -1.0, 0.0, -1.313e-07, -1.0, 0.0, -1.313e-07, 0.0, 0.0, 1.0, 0.0, 0.0, 1.0, 0.0, 0.0, 1.0, 0.0, 0.0, 1.0, 0.0, 1.0, 0.0, 0.0, 1.0, 0.0, 0.0, 1.0, 0.0, 0.0, 1.0, 0.0, 0.0, -1.0, 0.0, 0.0, -1.0, 0.0, 0.0, -1.0, 0.0, 0.0, -1.0, 0.0, 1.0, 0.0, 1.75e-07, 1.0, 0.0, 1.75e-07, 1.0, 0.0, 1.75e-07, 1.0, 0.0, 1.75e-07, 0.0, 0.0, -1.0, 0.0, 0.0, -1.0, 0.0, 0.0, -1.0, 0.0, 0.0, -1.0, -1.0, 0.0, -1.313e-07, -1.0, 0.0, -1.313e-07, -1.0, 0.0, -1.313e-07, -1.0, 0.0, -1.313e-07, 0.0, 0.0, 1.0, 0.0, 0.0, 1.0, 0.0, 0.0, 1.0, 0.0, 0.0, 1.0, 0.0, 1.0, 0.0, 0.0, 1.0, 0.0, 0.0, 1.0, 0.0, 0.0, 1.0, 0.0, 0.0, -1.0, -7.048e-07, 0.0, -1.0, -7.048e-07, 0.0, -1.0, -7.048e-07, 0.0, -1.0, -7.048e-07, 1.354e-07, 0.0, -1.0, 1.354e-07, 0.0, -1.0, -0.3827, 0.0, -0.9239, -0.3827, 0.0, -0.9239, -0.3827, 0.0, -0.9239, -0.3827, 0.0, -0.9239, -0.7071, 0.0, -0.7071, -0.7071, 0.0, -0.7071, -0.7071, 0.0, -0.7071, -0.7071, 0.0, -0.7071, -0.9239, 0.0, -0.3827, -0.9239, 0.0, -0.3827, -0.9239, 0.0, -0.3827, -0.9239, 0.0, -0.3827, -1.0, 0.0, -1.277e-06, -1.0, 0.0, -1.277e-06, -1.0, 0.0, -1.277e-06, -1.0, 0.0, -1.277e-06, -0.9239, 0.0, 0.3827, -0.9239, 0.0, 0.3827, -0.9239, 0.0, 0.3827, -0.9239, 0.0, 0.3827, -0.7071, 0.0, 0.7071, -0.7071, 0.0, 0.7071, -0.7071, 0.0, 0.7071, -0.7071, 0.0, 0.7071, -0.3827, 0.0, 0.9239, -0.3827, 0.0, 0.9239, -0.3827, 0.0, 0.9239, -0.3827, 0.0, 0.9239, 0.0, 0.0, 1.0, 0.0, 0.0, 1.0, 0.0, 0.0, 1.0, 0.0, 0.0, 1.0, 0.3827, 0.0, 0.9239, 0.3827, 0.0, 0.9239, 0.3827, 0.0, 0.9239, 0.3827, 0.0, 0.9239, 0.7071, 0.0, 0.7071, 0.7071, 0.0, 0.7071, 0.7071, 0.0, 0.7071, 0.7071, 0.0, 0.7071, 0.9239, 0.0, 0.3827, 0.9239, 0.0, 0.3827, 0.9239, 0.0, 0.3827, 0.9239, 0.0, 0.3827, 1.0, 0.0, -5.707e-07, 1.0, 0.0, -5.707e-07, 1.0, 0.0, -5.707e-07, 1.0, 0.0, -5.707e-07, 0.9239, 0.0, -0.3827, 0.9239, 0.0, -0.3827, 0.9239, 0.0, -0.3827, 0.9239, 0.0, -0.3827, 0.7071, 0.0, -0.7071, 0.7071, 0.0, -0.7071, 0.0, -1.0, 6.16e-07, 0.0, -1.0, 6.16e-07, 0.0, -1.0, 6.16e-07, 0.0, -1.0, 6.16e-07, 0.0, -1.0, 6.16e-07, 0.0, -1.0, 6.16e-07, 0.0, -1.0, 6.16e-07, 0.0, -1.0, 6.16e-07, 0.0, -1.0, 6.16e-07, 0.0, -1.0, 6.16e-07, 0.0, -1.0, 6.16e-07, 0.0, -1.0, 6.16e-07, 0.0, -1.0, 6.16e-07, 0.0, -1.0, 6.16e-07, 0.0, -1.0, 6.16e-07, 0.0, -1.0, 6.16e-07, 0.7071, 0.0, -0.7071, 0.7071, 0.0, -0.7071, 0.3827, 0.0, -0.9239, 0.3827, 0.0, -0.9239, 0.3827, 0.0, -0.9239, 0.3827, 0.0, -0.9239, 1.354e-07, 0.0, -1.0, 1.354e-07, 0.0, -1.0, 0.0, 1.0, -6.16e-07, 0.0, 1.0, -6.16e-07, 0.0, 1.0, -6.16e-07, 0.0, 1.0, -6.16e-07, 0.0, 1.0, -6.16e-07, 0.0, 1.0, -6.16e-07, 0.0, 1.0, -6.16e-07, 0.0, 1.0, -6.16e-07, 0.0, 1.0, -6.16e-07, 0.0, 1.0, -6.16e-07, 0.0, 1.0, -6.16e-07, 0.0, 1.0, -6.16e-07, 0.0, 1.0, -6.16e-07, 0.0, 1.0, -6.16e-07, 0.0, 1.0, -6.16e-07, 0.0, 1.0, -6.16e-07, 1.0, 0.0, 1.75e-07, 1.0, 0.0, 1.75e-07, 1.0, 0.0, 1.75e-07, 1.0, 0.0, 1.75e-07, 0.0, 0.0, -1.0, 0.0, 0.0, -1.0, 0.0, 0.0, -1.0, 0.0, 0.0, -1.0, -1.0, 0.0, -1.313e-07, -1.0, 0.0, -1.313e-07, -1.0, 0.0, -1.313e-07, -1.0, 0.0, -1.313e-07, 0.0, 0.0, 1.0, 0.0, 0.0, 1.0, 0.0, 0.0, 1.0, 0.0, 0.0, 1.0, 0.0, 1.0, -2.819e-06, 0.0, 1.0, -2.819e-06, 0.0, 1.0, -2.819e-06, 0.0, 1.0, -2.819e-06, 0.0, -1.0, 0.0, 0.0, -1.0, 0.0, 0.0, -1.0, 0.0, 0.0, -1.0, 0.0, 1.0, 0.0, 1.75e-07, 1.0, 0.0, 1.75e-07, 1.0, 0.0, 1.75e-07, 1.0, 0.0, 1.75e-07, 0.0, 0.0, -1.0, 0.0, 0.0, -1.0, 0.0, 0.0, -1.0, 0.0, 0.0, -1.0, -1.0, 0.0, -1.313e-07, -1.0, 0.0, -1.313e-07, -1.0, 0.0, -1.313e-07, -1.0, 0.0, -1.313e-07, 0.0, 0.0, 1.0, 0.0, 0.0, 1.0, 0.0, 0.0, 1.0, 0.0, 0.0, 1.0, 0.0, 1.0, 0.0, 0.0, 1.0, 0.0, 0.0, 1.0, 0.0, 0.0, 1.0, 0.0, 0.0, -1.0, 0.0, 0.0, -1.0, 0.0, 0.0, -1.0, 0.0, 0.0, -1.0, 0.0, 4.449e-07, 0.0, -1.0, 4.449e-07, 0.0, -1.0, -0.3827, 0.0, -0.9239, -0.3827, 0.0, -0.9239, -0.3827, 0.0, -0.9239, -0.3827, 0.0, -0.9239, -0.7071, 0.0, -0.7071, -0.7071, 0.0, -0.7071, -0.7071, 0.0, -0.7071, -0.7071, 0.0, -0.7071, -0.9239, 0.0, -0.3827, -0.9239, 0.0, -0.3827, -0.9239, 0.0, -0.3827, -0.9239, 0.0, -0.3827, -1.0, 0.0, -1.461e-06, -1.0, 0.0, -1.461e-06, -1.0, 0.0, -1.461e-06, -1.0, 0.0, -1.461e-06, -0.9239, 0.0, 0.3827, -0.9239, 0.0, 0.3827, -0.9239, 0.0, 0.3827, -0.9239, 0.0, 0.3827, -0.7071, 0.0, 0.7071, -0.7071, 0.0, 0.7071, -0.7071, 0.0, 0.7071, -0.7071, 0.0, 0.7071, -0.3827, 0.0, 0.9239, -0.3827, 0.0, 0.9239, -0.3827, 0.0, 0.9239, -0.3827, 0.0, 0.9239, 4.449e-07, 0.0, 1.0, 4.449e-07, 0.0, 1.0, 4.449e-07, 0.0, 1.0, 4.449e-07, 0.0, 1.0, 0.3827, 0.0, 0.9239, 0.3827, 0.0, 0.9239, 0.3827, 0.0, 0.9239, 0.3827, 0.0, 0.9239, 0.7071, 0.0, 0.7071, 0.7071, 0.0, 0.7071, 0.7071, 0.0, 0.7071, 0.7071, 0.0, 0.7071, 0.9239, 0.0, 0.3827, 0.9239, 0.0, 0.3827, 0.9239, 0.0, 0.3827, 0.9239, 0.0, 0.3827, 1.0, 0.0, -8.221e-07, 1.0, 0.0, -8.221e-07, 1.0, 0.0, -8.221e-07, 1.0, 0.0, -8.221e-07, 0.9239, 0.0, -0.3827, 0.9239, 0.0, -0.3827, 0.9239, 0.0, -0.3827, 0.9239, 0.0, -0.3827, 0.7071, 0.0, -0.7071, 0.7071, 0.0, -0.7071, 0.0, -1.0, 2.464e-06, 0.0, -1.0, 2.464e-06, 0.0, -1.0, 2.464e-06, 0.0, -1.0, 2.464e-06, 0.0, -1.0, 2.464e-06, 0.0, -1.0, 2.464e-06, 0.0, -1.0, 2.464e-06, 0.0, -1.0, 2.464e-06, 0.0, -1.0, 2.464e-06, 0.0, -1.0, 2.464e-06, 0.0, -1.0, 2.464e-06, 0.0, -1.0, 2.464e-06, 0.0, -1.0, 2.464e-06, 0.0, -1.0, 2.464e-06, 0.0, -1.0, 2.464e-06, 0.0, -1.0, 2.464e-06, 0.7071, 0.0, -0.7071, 0.7071, 0.0, -0.7071, 0.3827, 0.0, -0.9239, 0.3827, 0.0, -0.9239, 0.3827, 0.0, -0.9239, 0.3827, 0.0, -0.9239, 4.449e-07, 0.0, -1.0, 4.449e-07, 0.0, -1.0, 0.0, 1.0, 6.16e-07, 0.0, 1.0, 6.16e-07, 0.0, 1.0, 6.16e-07, 0.0, 1.0, 6.16e-07, 0.0, 1.0, 6.16e-07, 0.0, 1.0, 6.16e-07, 0.0, 1.0, 6.16e-07, 0.0, 1.0, 6.16e-07, 0.0, 1.0, 6.16e-07, 0.0, 1.0, 6.16e-07, 0.0, 1.0, 6.16e-07, 0.0, 1.0, 6.16e-07, 0.0, 1.0, 6.16e-07, 0.0, 1.0, 6.16e-07, 0.0, 1.0, 6.16e-07, 0.0, 1.0, 6.16e-07, 1.0, 0.0, 1.313e-07, 1.0, 0.0, 1.313e-07, 1.0, 0.0, 1.313e-07, 1.0, 0.0, 1.313e-07, 0.0, 0.0, -1.0, 0.0, 0.0, -1.0, 0.0, 0.0, -1.0, 0.0, 0.0, -1.0, -1.0, 0.0, -1.75e-07, -1.0, 0.0, -1.75e-07, -1.0, 0.0, -1.75e-07, -1.0, 0.0, -1.75e-07, 0.0, 0.0, 1.0, 0.0, 0.0, 1.0, 0.0, 0.0, 1.0, 0.0, 0.0, 1.0, 0.0, 1.0, 0.0, 0.0, 1.0, 0.0, 0.0, 1.0, 0.0, 0.0, 1.0, 0.0, 0.0, -1.0, 0.0, 0.0, -1.0, 0.0, 0.0, -1.0, 0.0, 0.0, -1.0, 0.0, 1.0, 0.0, 1.313e-07, 1.0, 0.0, 1.313e-07, 1.0, 0.0, 1.313e-07, 1.0, 0.0, 1.313e-07, 0.0, 0.0, -1.0, 0.0, 0.0, -1.0, 0.0, 0.0, -1.0, 0.0, 0.0, -1.0, -1.0, 0.0, -1.75e-07, -1.0, 0.0, -1.75e-07, -1.0, 0.0, -1.75e-07, -1.0, 0.0, -1.75e-07, 0.0, 0.0, 1.0, 0.0, 0.0, 1.0, 0.0, 0.0, 1.0, 0.0, 0.0, 1.0, 0.0, 1.0, 0.0, 0.0, 1.0, 0.0, 0.0, 1.0, 0.0, 0.0, 1.0, 0.0, 0.0, -1.0, 0.0, 0.0, -1.0, 0.0, 0.0, -1.0, 0.0, 0.0, -1.0, 0.0, 4.256e-07, 0.0, -1.0, 4.256e-07, 0.0, -1.0, -0.3827, 0.0, -0.9239, -0.3827, 0.0, -0.9239, -0.3827, 0.0, -0.9239, -0.3827, 0.0, -0.9239, -0.7071, 0.0, -0.7071, -0.7071, 0.0, -0.7071, -0.7071, 0.0, -0.7071, -0.7071, 0.0, -0.7071, -0.9239, 0.0, -0.3827, -0.9239, 0.0, -0.3827, -0.9239, 0.0, -0.3827, -0.9239, 0.0, -0.3827, -1.0, 0.0, -2.457e-06, -1.0, 0.0, -2.457e-06, -1.0, 0.0, -2.457e-06, -1.0, 0.0, -2.457e-06, -0.9239, 0.0, 0.3827, -0.9239, 0.0, 0.3827, -0.9239, 0.0, 0.3827, -0.9239, 0.0, 0.3827, -0.7071, 0.0, 0.7071, -0.7071, 0.0, 0.7071, -0.7071, 0.0, 0.7071, -0.7071, 0.0, 0.7071, -0.3827, 0.0, 0.9239, -0.3827, 0.0, 0.9239, -0.3827, 0.0, 0.9239, -0.3827, 0.0, 0.9239, 4.256e-07, 0.0, 1.0, 4.256e-07, 0.0, 1.0, 4.256e-07, 0.0, 1.0, 4.256e-07, 0.0, 1.0, 0.3827, 0.0, 0.9239, 0.3827, 0.0, 0.9239, 0.3827, 0.0, 0.9239, 0.3827, 0.0, 0.9239, 0.7071, 0.0, 0.7071, 0.7071, 0.0, 0.7071, 0.7071, 0.0, 0.7071, 0.7071, 0.0, 0.7071, 0.9239, 0.0, 0.3827, 0.9239, 0.0, 0.3827, 0.9239, 0.0, 0.3827, 0.9239, 0.0, 0.3827, 1.0, 0.0, -1.818e-06, 1.0, 0.0, -1.818e-06, 1.0, 0.0, -1.818e-06, 1.0, 0.0, -1.818e-06, 0.9239, 0.0, -0.3827, 0.9239, 0.0, -0.3827, 0.9239, 0.0, -0.3827, 0.9239, 0.0, -0.3827, 0.7071, 0.0, -0.7071, 0.7071, 0.0, -0.7071, 0.0, -1.0, 9.24e-07, 0.0, -1.0, 9.24e-07, 0.0, -1.0, 9.24e-07, 0.0, -1.0, 9.24e-07, 0.0, -1.0, 9.24e-07, 0.0, -1.0, 9.24e-07, 0.0, -1.0, 9.24e-07, 0.0, -1.0, 9.24e-07, 0.0, -1.0, 9.24e-07, 0.0, -1.0, 9.24e-07, 0.0, -1.0, 9.24e-07, 0.0, -1.0, 9.24e-07, 0.0, -1.0, 9.24e-07, 0.0, -1.0, 9.24e-07, 0.0, -1.0, 9.24e-07, 0.0, -1.0, 9.24e-07, 0.7071, 0.0, -0.7071, 0.7071, 0.0, -0.7071, 0.3827, 0.0, -0.9239, 0.3827, 0.0, -0.9239, 0.3827, 0.0, -0.9239, 0.3827, 0.0, -0.9239, 4.256e-07, 0.0, -1.0, 4.256e-07, 0.0, -1.0, 0.0, 1.0, 9.24e-07, 0.0, 1.0, 9.24e-07, 0.0, 1.0, 9.24e-07, 0.0, 1.0, 9.24e-07, 0.0, 1.0, 9.24e-07, 0.0, 1.0, 9.24e-07, 0.0, 1.0, 9.24e-07, 0.0, 1.0, 9.24e-07, 0.0, 1.0, 9.24e-07, 0.0, 1.0, 9.24e-07, 0.0, 1.0, 9.24e-07, 0.0, 1.0, 9.24e-07, 0.0, 1.0, 9.24e-07, 0.0, 1.0, 9.24e-07, 0.0, 1.0, 9.24e-07, 0.0, 1.0, 9.24e-07, 1.0, 0.0, 1.313e-07, 1.0, 0.0, 1.313e-07, 1.0, 0.0, 1.313e-07, 1.0, 0.0, 1.313e-07, 0.0, 0.0, -1.0, 0.0, 0.0, -1.0, 0.0, 0.0, -1.0, 0.0, 0.0, -1.0, -1.0, 0.0, -1.75e-07, -1.0, 0.0, -1.75e-07, -1.0, 0.0, -1.75e-07, -1.0, 0.0, -1.75e-07, 0.0, 0.0, 1.0, 0.0, 0.0, 1.0, 0.0, 0.0, 1.0, 0.0, 0.0, 1.0, 0.0, 1.0, 0.0, 0.0, 1.0, 0.0, 0.0, 1.0, 0.0, 0.0, 1.0, 0.0, 0.0, -1.0, 0.0, 0.0, -1.0, 0.0, 0.0, -1.0, 0.0, 0.0, -1.0, 0.0, 1.0, 0.0, 1.313e-07, 1.0, 0.0, 1.313e-07, 1.0, 0.0, 1.313e-07, 1.0, 0.0, 1.313e-07, 0.0, 0.0, -1.0, 0.0, 0.0, -1.0, 0.0, 0.0, -1.0, 0.0, 0.0, -1.0, -1.0, 0.0, -1.75e-07, -1.0, 0.0, -1.75e-07, -1.0, 0.0, -1.75e-07, -1.0, 0.0, -1.75e-07, 0.0, 0.0, 1.0, 0.0, 0.0, 1.0, 0.0, 0.0, 1.0, 0.0, 0.0, 1.0, 0.0, 1.0, 7.048e-07, 0.0, 1.0, 7.048e-07, 0.0, 1.0, 7.048e-07, 0.0, 1.0, 7.048e-07, 0.0, -1.0, 7.048e-07, 0.0, -1.0, 7.048e-07, 0.0, -1.0, 7.048e-07, 0.0, -1.0, 7.048e-07])] * 3)])

# ---- objects
ob_storage_2 = bpy.data.objects.new('STORAGE 2', me_cube_034)

# ---- transforms, parenting, visibility, modifiers, constraints
ob_storage_2.location = (0.0, 0.0, 0.0)
ob_storage_2.color = (0.8, 0.8, 0.8, 1.0)

# ---- collection membership
col_collection.objects.link(ob_storage_2)

# ---- scene / render settings (as saved in the file)
scene.frame_start = 1; scene.frame_end = 250; scene.frame_set(1)
scene.render.engine = 'BLENDER_EEVEE_NEXT'
scene.cycles.sampling_pattern = 'TABULATED_SOBOL'
scene.cycles.use_light_tree = False
scene.view_settings.view_transform = 'Filmic'
bpy.context.view_layer.update()

# ---- added for rendering (the .blend has no active camera and no usable light): camera, sun
cam_auto = bpy.data.cameras.new('AutoCamera')
cam_auto.lens = 50.0
cam_auto.sensor_width = 36.0
cam_auto.clip_end = 1000.0
ob_auto_camera = bpy.data.objects.new('AutoCamera', cam_auto)
scene.collection.objects.link(ob_auto_camera)
ob_auto_camera.location = (2.27068, -3.72683, 2.19111)
ob_auto_camera.rotation_euler = (1.09748, -7.21219e-08, 0.694738)
scene.camera = ob_auto_camera
light_auto_sun = bpy.data.lights.new('AutoSun', 'SUN')
light_auto_sun.energy = 3.0
light_auto_sun.angle = 0.0523599
ob_auto_sun = bpy.data.objects.new('AutoSun', light_auto_sun)
scene.collection.objects.link(ob_auto_sun)
ob_auto_sun.rotation_euler = (0.872665, 0.174533, 0.523599)
bpy.context.view_layer.update()
